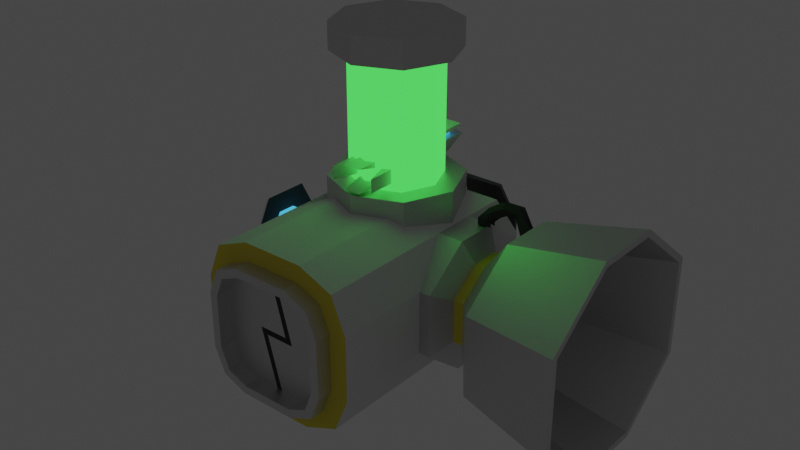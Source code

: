# Source: connector_t.blend  (saved by Blender 2.82.7; exported with 4.5.12 LTS)
import bpy
from mathutils import Matrix  # noqa: F401  (used for matrix-valued properties, if any)

bpy.ops.wm.read_factory_settings(use_empty=True)
scene = bpy.context.scene
scene.name = 'Scene'

# ---- collections
col_collection = bpy.data.collections.new('Collection'); scene.collection.children.link(col_collection)

# ---- materials (node trees are filled in below, after node groups)
mat_spacematerial = bpy.data.materials.new('SpaceMaterial')
mat_spacematerial.alpha_threshold = 0.0
mat_spacematerial.use_transparent_shadow = False
mat_spacematerial.line_color = (0.0, 0.0, 0.0, 1.0)
mat_glass = bpy.data.materials.new('Glass')
mat_glass.use_transparent_shadow = False
mat_aluminium = bpy.data.materials.new('Aluminium')
mat_aluminium.use_transparent_shadow = False
mat_heavymetal = bpy.data.materials.new('HeavyMetal')
mat_heavymetal.use_transparent_shadow = False
mat_spacewool = bpy.data.materials.new('SpaceWool')
mat_spacewool.use_transparent_shadow = False
mat_rubber = bpy.data.materials.new('Rubber')
mat_rubber.use_transparent_shadow = False
mat_electric = bpy.data.materials.new('Electric')
mat_electric.use_transparent_shadow = False
mat_reactor = bpy.data.materials.new('Reactor')
mat_reactor.use_transparent_shadow = False
mat_reactor.diffuse_color = (0.06123, 0.8, 0.04757, 1.0)

# ---- material node trees
mat_spacematerial.use_nodes = True; mat_spacematerial.node_tree.nodes.clear()
_N = mat_spacematerial.node_tree.nodes; _L = mat_spacematerial.node_tree.links
n0 = _N.new('ShaderNodeOutputMaterial'); n0.name = 'Material Output'; n0.location = (300, 300)
n1 = _N.new('ShaderNodeBsdfPrincipled'); n1.name = 'Principled BSDF'; n1.location = (10, 300)
n1.distribution = 'GGX'
n1.subsurface_method = 'BURLEY'
n1.inputs[2].default_value = 1.0
n1.inputs[3].default_value = 1.45
n1.inputs[13].default_value = 0.0
n1.inputs[27].default_value = (0.0, 0.0, 0.0, 1.0)
n1.inputs[28].default_value = 1.0
_L.new(n1.outputs[0], n0.inputs[0])
n0.is_active_output = True
mat_glass.use_nodes = True; mat_glass.node_tree.nodes.clear()
_N = mat_glass.node_tree.nodes; _L = mat_glass.node_tree.links
n0 = _N.new('ShaderNodeOutputMaterial'); n0.name = 'Material Output'; n0.location = (300, 300)
n1 = _N.new('ShaderNodeBsdfPrincipled'); n1.name = 'Principled BSDF'; n1.location = (10, 300)
n1.distribution = 'GGX'
n1.subsurface_method = 'BURLEY'
n1.inputs[0].default_value = (0.05021, 0.2747, 0.5173, 1.0)
n1.inputs[2].default_value = 0.0
n1.inputs[3].default_value = 1.45
n1.inputs[13].default_value = 1.0
n1.inputs[27].default_value = (0.01471, 0.3069, 0.4292, 1.0)
n1.inputs[28].default_value = 1.0
_L.new(n1.outputs[0], n0.inputs[0])
n0.is_active_output = True
mat_aluminium.use_nodes = True; mat_aluminium.node_tree.nodes.clear()
_N = mat_aluminium.node_tree.nodes; _L = mat_aluminium.node_tree.links
n0 = _N.new('ShaderNodeOutputMaterial'); n0.name = 'Material Output'; n0.location = (300, 300)
n1 = _N.new('ShaderNodeBsdfPrincipled'); n1.name = 'Principled BSDF'; n1.location = (10, 300)
n1.distribution = 'GGX'
n1.subsurface_method = 'BURLEY'
n1.inputs[0].default_value = (0.7653, 0.7653, 0.7653, 1.0)
n1.inputs[1].default_value = 1.0
n1.inputs[2].default_value = 0.5091
n1.inputs[3].default_value = 1.45
n1.inputs[13].default_value = 0.0
n1.inputs[27].default_value = (0.0, 0.0, 0.0, 1.0)
n1.inputs[28].default_value = 1.0
_L.new(n1.outputs[0], n0.inputs[0])
n0.is_active_output = True
mat_heavymetal.use_nodes = True; mat_heavymetal.node_tree.nodes.clear()
_N = mat_heavymetal.node_tree.nodes; _L = mat_heavymetal.node_tree.links
n0 = _N.new('ShaderNodeOutputMaterial'); n0.name = 'Material Output'; n0.location = (300, 300)
n1 = _N.new('ShaderNodeBsdfPrincipled'); n1.name = 'Principled BSDF'; n1.location = (10, 300)
n1.distribution = 'GGX'
n1.subsurface_method = 'BURLEY'
n1.inputs[0].default_value = (0.1756, 0.1756, 0.1756, 1.0)
n1.inputs[1].default_value = 1.0
n1.inputs[3].default_value = 1.45
n1.inputs[27].default_value = (0.0, 0.0, 0.0, 1.0)
n1.inputs[28].default_value = 1.0
_L.new(n1.outputs[0], n0.inputs[0])
n0.is_active_output = True
mat_spacewool.use_nodes = True; mat_spacewool.node_tree.nodes.clear()
_N = mat_spacewool.node_tree.nodes; _L = mat_spacewool.node_tree.links
n0 = _N.new('ShaderNodeOutputMaterial'); n0.name = 'Material Output'; n0.location = (300, 300)
n1 = _N.new('ShaderNodeBsdfPrincipled'); n1.name = 'Principled BSDF'; n1.location = (10, 300)
n1.distribution = 'GGX'
n1.subsurface_method = 'BURLEY'
n1.inputs[0].default_value = (0.8, 0.6869, 0.07792, 1.0)
n1.inputs[3].default_value = 1.45
n1.inputs[13].default_value = 0.0
n1.inputs[27].default_value = (0.0, 0.0, 0.0, 1.0)
n1.inputs[28].default_value = 1.0
_L.new(n1.outputs[0], n0.inputs[0])
n0.is_active_output = True
mat_rubber.use_nodes = True; mat_rubber.node_tree.nodes.clear()
_N = mat_rubber.node_tree.nodes; _L = mat_rubber.node_tree.links
n0 = _N.new('ShaderNodeOutputMaterial'); n0.name = 'Material Output'; n0.location = (300, 300)
n1 = _N.new('ShaderNodeBsdfPrincipled'); n1.name = 'Principled BSDF'; n1.location = (10, 300)
n1.distribution = 'GGX'
n1.subsurface_method = 'BURLEY'
n1.inputs[0].default_value = (0.05497, 0.05497, 0.05497, 1.0)
n1.inputs[2].default_value = 1.0
n1.inputs[3].default_value = 1.45
n1.inputs[13].default_value = 0.0
n1.inputs[27].default_value = (0.0, 0.0, 0.0, 1.0)
n1.inputs[28].default_value = 1.0
_L.new(n1.outputs[0], n0.inputs[0])
n0.is_active_output = True
mat_electric.use_nodes = True; mat_electric.node_tree.nodes.clear()
_N = mat_electric.node_tree.nodes; _L = mat_electric.node_tree.links
n0 = _N.new('ShaderNodeOutputMaterial'); n0.name = 'Material Output'; n0.location = (300, 300)
n1 = _N.new('ShaderNodeBsdfPrincipled'); n1.name = 'Principled BSDF'; n1.location = (10, 300)
n1.distribution = 'GGX'
n1.subsurface_method = 'BURLEY'
n1.inputs[0].default_value = (0.06568, 0.3245, 0.8, 1.0)
n1.inputs[3].default_value = 1.45
n1.inputs[27].default_value = (0.0775, 0.5696, 1.0, 1.0)
n1.inputs[28].default_value = 1.0
_L.new(n1.outputs[0], n0.inputs[0])
n0.is_active_output = True
mat_reactor.use_nodes = True; mat_reactor.node_tree.nodes.clear()
_N = mat_reactor.node_tree.nodes; _L = mat_reactor.node_tree.links
n0 = _N.new('ShaderNodeOutputMaterial'); n0.name = 'Material Output'; n0.location = (300, 300)
n1 = _N.new('ShaderNodeBsdfPrincipled'); n1.name = 'Principled BSDF'; n1.location = (10, 300)
n1.distribution = 'GGX'
n1.subsurface_method = 'BURLEY'
n1.inputs[0].default_value = (0.0775, 1.0, 0.1032, 1.0)
n1.inputs[3].default_value = 1.45
n1.inputs[27].default_value = (0.07741, 1.0, 0.1031, 1.0)
n1.inputs[28].default_value = 1.0
_L.new(n1.outputs[0], n0.inputs[0])
n0.is_active_output = True

# ---- world
world_world = bpy.data.worlds.new('World'); scene.world = world_world
world_world.use_nodes = True; world_world.node_tree.nodes.clear()
_N = world_world.node_tree.nodes; _L = world_world.node_tree.links
n0 = _N.new('ShaderNodeOutputWorld'); n0.name = 'World Output'; n0.location = (300, 300)
n1 = _N.new('ShaderNodeBackground'); n1.name = 'Background'; n1.location = (10, 300)
n1.inputs[0].default_value = (0.05088, 0.05088, 0.05088, 1.0)
_L.new(n1.outputs[0], n0.inputs[0])
n0.is_active_output = True
world_world.color = (0.05088, 0.05088, 0.05088)
world_world.use_sun_shadow = False
world_world.sun_shadow_jitter_overblur = 0.0

# ---- meshes
me_cube_003 = bpy.data.meshes.new('Cube.003')
me_cube_003.from_pydata([(-0.4108, -0.4108, -0.4108), (-0.5, -0.06476, 0.1954), (-0.5, -0.1956, 0.06447), (-0.5, -0.3265, 0.1954), (-0.5, -0.1573, 0.157), (-0.5, -0.1956, -0.06447), (-0.5, -0.06476, -0.1954), (-0.5, -0.3265, -0.1954), (-0.5, -0.1573, -0.157), (-0.535, -0.04954, -0.1188), (-0.535, -0.1191, -0.04925), (-0.535, -0.09874, -0.09845), (-0.535, -0.1191, 0.04925), (-0.535, -0.04954, 0.1188), (-0.535, -0.09874, 0.09845), (-0.1954, -0.1954, 0.5), (-0.1954, -0.1954, -0.5), (-0.5, -0.5, -0.1954), (-0.5, -0.5, 0.1954), (-0.4108, -0.4108, 0.4108), (-0.4108, 0.4103, -0.4108), (-0.5, 0.06427, 0.1954), (-0.5, 0.1952, 0.06447), (-0.5, 0.326, 0.1954), (-0.5, 0.1568, 0.157), (-0.5, 0.1952, -0.06447), (-0.5, 0.06427, -0.1954), (-0.5, 0.326, -0.1954), (-0.5, 0.1568, -0.157), (-0.535, 0.04905, -0.1188), (-0.535, 0.1186, -0.04925), (-0.535, 0.09824, -0.09845), (-0.535, 0.1186, 0.04925), (-0.535, 0.04905, 0.1188), (-0.535, 0.09824, 0.09845), (0.0, -0.0004926, 0.5), (-0.1954, 0.1949, 0.5), (-0.1954, 0.1949, -0.5), (0.0, -0.0004926, -0.5), (-0.5, -0.0004926, 0.1954), (-0.5, -0.0004926, -0.1954), (-0.1954, -0.0004926, 0.5), (-0.1954, -0.0004926, -0.5), (-0.4108, -0.0004926, 0.4108), (-0.4108, -0.0004926, -0.4108), (-0.5, 0.4995, -0.1954), (-0.5, 0.4995, 0.1954), (-0.4108, 0.4103, 0.4108), (-0.5, -0.1727, -0.05991), (-0.5, -0.1398, -0.1395), (-0.5, -0.0602, -0.1724), (-0.5, -0.1398, 0.1395), (-0.5, -0.1727, 0.05991), (-0.5, -0.0602, 0.1724), (-0.5, 0.1722, -0.05991), (-0.5, 0.1393, -0.1395), (-0.5, 0.05971, -0.1724), (-0.5, 0.1393, 0.1395), (-0.5, 0.1722, 0.05991), (-0.5, 0.05971, 0.1724), (-0.5087, -0.1956, -0.06447), (-0.512, -0.1773, -0.06083), (-0.512, -0.1433, -0.143), (-0.5087, -0.1573, -0.157), (-0.512, -0.06112, -0.177), (-0.5087, -0.06476, -0.1954), (-0.5087, -0.1573, 0.157), (-0.512, -0.1433, 0.143), (-0.512, -0.1773, 0.06083), (-0.5087, -0.1956, 0.06447), (-0.5087, -0.06476, 0.1954), (-0.512, -0.06112, 0.177), (-0.512, 0.0, -0.177), (-0.5087, -0.0004211, -0.1954), (-0.512, 0.1768, -0.06083), (-0.5087, 0.1952, -0.06447), (-0.5087, 0.1568, -0.157), (-0.512, 0.1428, -0.143), (-0.5087, 0.06427, -0.1954), (-0.512, 0.06063, -0.177), (-0.512, 0.1428, 0.143), (-0.5087, 0.1568, 0.157), (-0.5087, 0.1952, 0.06447), (-0.512, 0.1768, 0.06083), (-0.512, 0.06063, 0.177), (-0.5087, 0.06427, 0.1954), (-0.512, -0.0004926, 0.177), (-0.5087, -0.0004926, 0.1954), (-0.535, -0.1089, -0.07385), (-0.535, -0.07414, -0.1086), (-0.535, -0.1089, 0.07385), (-0.535, -0.07414, 0.1086), (-0.535, -0.1191, 0.0), (-0.535, 0.1084, -0.07385), (-0.535, 0.07365, -0.1086), (-0.535, 0.1084, 0.07385), (-0.535, 0.07365, 0.1086), (-0.535, 0.1186, 0.0), (-0.535, -0.0002463, 0.1188), (-0.535, -0.0002463, -0.1188), (-0.5542, -0.0002463, -5.96e-08)], [], [(8, 63, 65, 6), (86, 84, 59, 53, 71), (15, 41, 43, 19), (1, 4, 2, 3), (73, 78, 26, 40), (6, 7, 5, 8), (52, 48, 61, 68), (49, 50, 64, 62), (66, 4, 1, 70), (53, 51, 67, 71), (42, 38, 16), (44, 42, 16, 0), (5, 2, 69, 60), (73, 40, 6, 65), (69, 2, 4, 66), (1, 39, 87, 70), (3, 2, 5, 7, 17, 18), (48, 49, 62, 61), (51, 52, 68, 67), (35, 41, 15), (56, 79, 72, 64, 50), (58, 83, 74, 54), (36, 47, 43, 41), (23, 22, 24, 21), (26, 28, 25, 27), (54, 74, 77, 55), (55, 77, 79, 56), (81, 85, 21, 24), (59, 84, 80, 57), (42, 37, 38), (40, 44, 0, 17, 7, 6), (40, 26, 27, 45, 20, 44), (44, 20, 37, 42), (25, 75, 82, 22), (57, 80, 83, 58), (82, 81, 24, 22), (21, 85, 87, 39), (23, 46, 45, 27, 25, 22), (28, 26, 78, 76), (35, 36, 41), (25, 28, 76, 75), (10, 88, 11, 49, 48), (11, 89, 9, 50, 49), (14, 90, 12, 52, 51), (13, 91, 14, 51, 53), (12, 92, 10, 48, 52), (31, 93, 30, 54, 55), (29, 94, 31, 55, 56), (32, 95, 34, 57, 58), (34, 96, 33, 59, 57), (30, 97, 32, 58, 54), (33, 98, 13, 53, 59), (9, 99, 29, 56, 50), (61, 62, 63, 60), (62, 64, 65, 63), (67, 68, 69, 66), (71, 67, 66, 70), (68, 61, 60, 69), (64, 72, 73, 65), (75, 76, 77, 74), (76, 78, 79, 77), (81, 82, 83, 80), (85, 81, 80, 84), (87, 85, 84, 86), (82, 75, 74, 83), (86, 71, 70, 87), (78, 73, 72, 79), (5, 60, 63, 8), (29, 99, 100), (99, 9, 100), (9, 89, 100), (89, 11, 100), (11, 88, 100), (88, 10, 100), (10, 92, 100), (92, 12, 100), (12, 90, 100), (90, 14, 100), (14, 91, 100), (91, 13, 100), (13, 98, 100), (98, 33, 100), (33, 96, 100), (96, 34, 100), (34, 95, 100), (95, 32, 100), (32, 97, 100), (97, 30, 100), (30, 93, 100), (93, 31, 100), (31, 94, 100), (94, 29, 100), (39, 1, 3, 18, 19, 43), (46, 23, 21, 39, 43, 47)])
me_cube_003.polygons.foreach_set('material_index', [2, 2, 0, 0, 2, 0, 2, 2, 2, 2, 0, 0, 2, 2, 2, 2, 0, 2, 2, 0, 2, 2, 0, 0, 0, 2, 2, 2, 2, 0, 0, 0, 0, 2, 2, 2, 2, 0, 2, 0, 2, 1, 1, 1, 1, 1, 1, 1, 1, 1, 1, 1, 1, 2, 2, 2, 2, 2, 2, 2, 2, 2, 2, 2, 2, 2, 2, 2, 1, 1, 1, 1, 1, 1, 1, 1, 1, 1, 1, 1, 1, 1, 1, 1, 1, 1, 1, 1, 1, 1, 1, 1, 0, 0])
_uv = me_cube_003.uv_layers.new(name='UVMap')
_uv.uv.foreach_set('vector', [0.4512, 0.0, 0.4516, 0.001184, 0.4512, 0.08362, 0.4512, 0.08362, 0.5448, 0.08845, 0.5448, 0.08469, 0.5438, 0.08496, 0.5438, 0.08496, 0.5448, 0.08469, 0.7988, 0.6875, 0.7988, 0.625, 0.875, 0.625, 0.875, 0.75, 0.5488, 0.08362, 0.5488, 0.02449, 0.5488, 0.0, 0.5488, 0.0, 0.4512, 0.125, 0.4512, 0.08362, 0.4512, 0.08362, 0.4512, 0.125, 0.4512, 0.08362, 0.4512, 0.0, 0.4839, 0.0, 0.4607, 0.0, 0.5156, 0.01291, 0.4844, 0.01291, 0.4843, 0.0103, 0.5157, 0.0103, 0.4606, 0.02409, 0.4562, 0.08496, 0.4552, 0.08469, 0.4593, 0.02088, 0.5484, 0.001184, 0.5488, 0.0, 0.5488, 0.08362, 0.5488, 0.08362, 0.5438, 0.08496, 0.5394, 0.02409, 0.5407, 0.02088, 0.5448, 0.08469, 0.2012, 0.625, 0.25, 0.625, 0.2012, 0.6875, 0.125, 0.625, 0.2012, 0.625, 0.2012, 0.6875, 0.125, 0.75, 0.4839, 0.0, 0.5161, 0.0, 0.5161, 0.0, 0.4839, 0.0, 0.4512, 0.125, 0.4512, 0.125, 0.4512, 0.08362, 0.4512, 0.08362, 0.5161, 0.0, 0.5161, 0.0, 0.5488, 0.0, 0.5484, 0.001184, 0.5488, 0.08362, 0.5488, 0.125, 0.5488, 0.125, 0.5488, 0.08362, 0.5488, 0.0, 0.5161, 0.0, 0.4839, 0.0, 0.4512, 0.0, 0.4512, 0.0, 0.5488, 0.0, 0.4844, 0.01291, 0.4606, 0.02409, 0.4593, 0.02088, 0.4843, 0.0103, 0.5394, 0.02409, 0.5156, 0.01291, 0.5157, 0.0103, 0.5407, 0.02088, 0.75, 0.625, 0.7988, 0.625, 0.7988, 0.6875, 0.4562, 0.08496, 0.4552, 0.08469, 0.4552, 0.08845, 0.4552, 0.08469, 0.4562, 0.08496, 0.5156, 0.01291, 0.5157, 0.0103, 0.4843, 0.0103, 0.4844, 0.01291, 0.7988, 0.6875, 0.875, 0.75, 0.875, 0.625, 0.7988, 0.625, 0.5488, 0.0, 0.5488, 0.0, 0.5488, 0.02449, 0.5488, 0.08362, 0.4512, 0.0, 0.4607, 0.0, 0.4839, 0.0, 0.4512, 0.0, 0.4844, 0.01291, 0.4843, 0.0103, 0.4593, 0.02088, 0.4606, 0.02409, 0.4606, 0.02409, 0.4593, 0.02088, 0.4552, 0.08469, 0.4562, 0.08496, 0.5484, 0.001184, 0.5488, 0.08362, 0.5488, 0.08362, 0.5488, 0.0, 0.5438, 0.08496, 0.5448, 0.08469, 0.5407, 0.02088, 0.5394, 0.02409, 0.2012, 0.625, 0.2012, 0.6875, 0.25, 0.625, 0.4512, 0.125, 0.375, 0.125, 0.375, 0.0, 0.4512, 0.0, 0.4512, 0.0, 0.4512, 0.08362, 0.4512, 0.125, 0.4512, 0.0, 0.4512, 0.0, 0.4512, 0.0, 0.375, 0.0, 0.375, 0.125, 0.125, 0.625, 0.125, 0.75, 0.2012, 0.6875, 0.2012, 0.625, 0.4839, 0.0, 0.4839, 0.0, 0.5161, 0.0, 0.5161, 0.0, 0.5394, 0.02409, 0.5407, 0.02088, 0.5157, 0.0103, 0.5156, 0.01291, 0.5161, 0.0, 0.5484, 0.001184, 0.5488, 0.0, 0.5161, 0.0, 0.5488, 0.08362, 0.5488, 0.08362, 0.5488, 0.125, 0.5488, 0.125, 0.5488, 0.0, 0.5488, 0.0, 0.4512, 0.0, 0.4512, 0.0, 0.4839, 0.0, 0.5161, 0.0, 0.4512, 0.0, 0.4512, 0.08362, 0.4512, 0.08362, 0.4516, 0.001184, 0.75, 0.625, 0.7988, 0.6875, 0.7988, 0.625, 0.4839, 0.0, 0.4512, 0.0, 0.4516, 0.001184, 0.4839, 0.0, 0.4868, 0.02683, 0.4801, 0.03238, 0.4734, 0.03793, 0.4606, 0.02409, 0.4844, 0.01291, 0.4734, 0.03793, 0.4712, 0.04844, 0.4691, 0.05895, 0.4562, 0.08496, 0.4606, 0.02409, 0.5266, 0.03793, 0.5199, 0.03238, 0.5132, 0.02683, 0.5156, 0.01291, 0.5394, 0.02409, 0.5309, 0.05895, 0.5288, 0.04844, 0.5266, 0.03793, 0.5394, 0.02409, 0.5438, 0.08496, 0.5132, 0.02683, 0.5, 0.02683, 0.4868, 0.02683, 0.4844, 0.01291, 0.5156, 0.01291, 0.4734, 0.03793, 0.4801, 0.03238, 0.4868, 0.02683, 0.4844, 0.01291, 0.4606, 0.02409, 0.4691, 0.05895, 0.4712, 0.04844, 0.4734, 0.03793, 0.4606, 0.02409, 0.4562, 0.08496, 0.5132, 0.02683, 0.5199, 0.03238, 0.5266, 0.03793, 0.5394, 0.02409, 0.5156, 0.01291, 0.5266, 0.03793, 0.5288, 0.04844, 0.5309, 0.05895, 0.5438, 0.08496, 0.5394, 0.02409, 0.4868, 0.02683, 0.5, 0.02683, 0.5132, 0.02683, 0.5156, 0.01291, 0.4844, 0.01291, 0.5309, 0.05895, 0.5309, 0.05895, 0.5309, 0.05895, 0.5438, 0.08496, 0.5438, 0.08496, 0.4691, 0.05895, 0.4691, 0.05895, 0.4691, 0.05895, 0.4562, 0.08496, 0.4562, 0.08496, 0.4843, 0.0103, 0.4593, 0.02088, 0.4516, 0.001184, 0.4839, 0.0, 0.4593, 0.02088, 0.4552, 0.08469, 0.4512, 0.08362, 0.4516, 0.001184, 0.5407, 0.02088, 0.5157, 0.0103, 0.5161, 0.0, 0.5484, 0.001184, 0.5448, 0.08469, 0.5407, 0.02088, 0.5484, 0.001184, 0.5488, 0.08362, 0.5157, 0.0103, 0.4843, 0.0103, 0.4839, 0.0, 0.5161, 0.0, 0.4552, 0.08469, 0.4552, 0.08845, 0.4512, 0.125, 0.4512, 0.08362, 0.4839, 0.0, 0.4516, 0.001184, 0.4593, 0.02088, 0.4843, 0.0103, 0.4516, 0.001184, 0.4512, 0.08362, 0.4552, 0.08469, 0.4593, 0.02088, 0.5484, 0.001184, 0.5161, 0.0, 0.5157, 0.0103, 0.5407, 0.02088, 0.5488, 0.08362, 0.5484, 0.001184, 0.5407, 0.02088, 0.5448, 0.08469, 0.5488, 0.125, 0.5488, 0.08362, 0.5448, 0.08469, 0.5448, 0.08845, 0.5161, 0.0, 0.4839, 0.0, 0.4843, 0.0103, 0.5157, 0.0103, 0.5448, 0.08845, 0.5448, 0.08469, 0.5488, 0.08362, 0.5488, 0.125, 0.4512, 0.08362, 0.4512, 0.125, 0.4552, 0.08845, 0.4552, 0.08469, 0.4839, 0.0, 0.4839, 0.0, 0.4516, 0.001184, 0.4512, 0.0, 0.4691, 0.05895, 0.4691, 0.05895, 0.5, 0.04176, 0.4691, 0.05895, 0.4691, 0.05895, 0.5, 0.04176, 0.4691, 0.05895, 0.4712, 0.04844, 0.5, 0.04176, 0.4712, 0.04844, 0.4734, 0.03793, 0.5, 0.04176, 0.4734, 0.03793, 0.4801, 0.03238, 0.5, 0.04176, 0.4801, 0.03238, 0.4868, 0.02683, 0.5, 0.04176, 0.4868, 0.02683, 0.5, 0.02683, 0.5, 0.04176, 0.5, 0.02683, 0.5132, 0.02683, 0.5, 0.04176, 0.5132, 0.02683, 0.5199, 0.03238, 0.5, 0.04176, 0.5199, 0.03238, 0.5266, 0.03793, 0.5, 0.04176, 0.5266, 0.03793, 0.5288, 0.04844, 0.5, 0.04176, 0.5288, 0.04844, 0.5309, 0.05895, 0.5, 0.04176, 0.5309, 0.05895, 0.5309, 0.05895, 0.5, 0.04176, 0.5309, 0.05895, 0.5309, 0.05895, 0.5, 0.04176, 0.5309, 0.05895, 0.5288, 0.04844, 0.5, 0.04176, 0.5288, 0.04844, 0.5266, 0.03793, 0.5, 0.04176, 0.5266, 0.03793, 0.5199, 0.03238, 0.5, 0.04176, 0.5199, 0.03238, 0.5132, 0.02683, 0.5, 0.04176, 0.5132, 0.02683, 0.5, 0.02683, 0.5, 0.04176, 0.5, 0.02683, 0.4868, 0.02683, 0.5, 0.04176, 0.4868, 0.02683, 0.4801, 0.03238, 0.5, 0.04176, 0.4801, 0.03238, 0.4734, 0.03793, 0.5, 0.04176, 0.4734, 0.03793, 0.4712, 0.04844, 0.5, 0.04176, 0.4712, 0.04844, 0.4691, 0.05895, 0.5, 0.04176, 0.5488, 0.125, 0.5488, 0.08362, 0.5488, 0.0, 0.5488, 0.0, 0.625, 0.0, 0.625, 0.125, 0.5488, 0.0, 0.5488, 0.0, 0.5488, 0.08362, 0.5488, 0.125, 0.625, 0.125, 0.625, 0.0])
me_cube_003.materials.append(mat_spacematerial)
me_cube_003.materials.append(mat_glass)
me_cube_003.materials.append(mat_aluminium)
me_cube_003.use_remesh_preserve_volume = False
me_cube_003.use_remesh_preserve_attributes = False
me_cube_003.use_mirror_vertex_groups = False
me_cube_003.update()
me_cube_004 = bpy.data.meshes.new('Cube.004')
me_cube_004.from_pydata([(-0.4108, 0.4108, -0.4108), (-0.1954, 0.1954, 0.5), (-0.1954, 0.1954, -0.5), (-0.5, 0.5, -0.1954), (-0.5, 0.5, 0.1954), (-0.4108, 0.4108, 0.4108), (0.4103, 0.4108, -0.4108), (-0.0002463, -0.0004926, -0.5), (-0.0002463, -0.0004926, 0.5), (0.1949, 0.1954, 0.5), (0.1949, 0.1954, -0.5), (0.4995, 0.5, -0.1954), (0.4995, 0.5, 0.1954), (0.4103, 0.4108, 0.4108)], [], [(6, 0, 3, 11), (9, 13, 5, 1), (12, 11, 3, 4), (10, 7, 2), (12, 4, 5, 13), (6, 10, 2, 0), (8, 9, 1)])
_uv = me_cube_004.uv_layers.new(name='UVMap')
_uv.uv.foreach_set('vector', [0.375, 0.0, 0.375, 0.0, 0.4512, 0.0, 0.4512, 0.0, 0.7988, 0.6875, 0.875, 0.75, 0.875, 0.75, 0.7988, 0.6875, 0.5488, 0.0, 0.4512, 0.0, 0.4512, 0.0, 0.5488, 0.0, 0.2012, 0.6875, 0.2012, 0.6875, 0.2012, 0.6875, 0.5488, 0.0, 0.5488, 0.0, 0.625, 0.0, 0.625, 0.0, 0.125, 0.75, 0.2012, 0.6875, 0.2012, 0.6875, 0.125, 0.75, 0.7988, 0.6875, 0.7988, 0.6875, 0.7988, 0.6875])
me_cube_004.materials.append(mat_spacematerial)
me_cube_004.use_remesh_preserve_volume = False
me_cube_004.use_remesh_preserve_attributes = False
me_cube_004.use_mirror_vertex_groups = False
me_cube_004.update()
me_cube_005 = bpy.data.meshes.new('Cube.005')
me_cube_005.from_pydata([(0.3381, 0.5588, -0.4354), (0.3381, 0.5588, 0.4354), (0.1597, 0.3846, 0.5303), (-0.3386, 0.5588, -0.4354), (-0.3386, 0.5588, 0.4354), (-0.1602, 0.3846, 0.5303), (-0.4197, 0.6207, 0.2053), (0.4192, 0.6207, 0.2053), (-0.4197, 0.6207, -0.2053), (0.4192, 0.6207, -0.2053), (-0.1602, 0.3846, -0.5303), (0.1597, 0.3846, -0.5303), (0.1597, 0.3695, -0.5162), (-0.1602, 0.3695, -0.5162), (-0.1602, 0.3695, 0.5162), (-0.3386, 0.5438, 0.4238), (-0.3386, 0.5438, -0.4238), (-0.2821, 0.6057, -0.04849), (-0.2821, 0.6057, 0.04849), (0.1597, 0.3695, 0.5162), (0.3381, 0.5438, 0.4238), (0.3381, 0.5438, -0.4238), (0.2816, 0.6057, -0.04849), (0.2816, 0.6057, 0.04849), (0.07781, 0.3695, -0.5162), (0.07781, 0.6057, -0.1998), (0.07781, 0.6057, 0.1998), (0.07781, 0.5438, 0.4238), (0.07781, 0.3695, 0.5162), (-0.06221, 0.5438, -0.4238), (-0.06221, 0.5588, -0.4354), (0.07781, 0.3846, 0.5303), (0.07781, 0.5588, 0.4354), (0.07781, 0.6207, 0.2053), (0.07781, 0.6207, -0.2053), (0.07781, 0.3846, -0.5303), (0.07781, 0.5588, -0.4354), (-0.06221, 0.6207, -0.2053), (-0.06221, 0.5588, 0.4354), (-0.06221, 0.3846, 0.5303), (-0.06221, 0.6207, 0.2053), (-0.06221, 0.3846, -0.5303), (-0.06221, 0.3695, -0.5162), (-0.06221, 0.3695, 0.5162), (0.07781, 0.5438, -0.4238), (-0.06221, 0.5438, 0.4238), (-0.06221, 0.6057, 0.1998), (-0.06221, 0.6057, -0.1998), (-0.4197, 0.6057, -0.1998), (-0.1998, 0.6057, -0.04849), (-0.4197, 0.6057, 0.1998), (-0.1998, 0.6057, 0.04849), (0.4192, 0.6057, 0.1998), (0.4192, 0.6057, -0.1998), (-0.1998, 0.4538, 0.04849), (0.2154, 0.6057, -0.04849), (0.2154, 0.6057, 0.04849), (-0.1998, 0.4538, -0.04849), (0.2154, 0.4538, 0.04849), (0.2154, 0.4538, -0.04849), (-0.2821, 0.4538, -0.04849), (-0.2821, 0.4538, 0.04849), (0.2816, 0.4538, 0.04849), (0.2816, 0.4538, -0.04849)], [], [(29, 47, 48, 16), (43, 14, 15, 45), (18, 17, 60, 61), (46, 45, 15, 50), (29, 16, 13, 42), (52, 53, 9, 7), (13, 16, 3, 10), (28, 19, 2, 31), (50, 15, 4, 6), (42, 13, 10, 41), (53, 21, 0, 9), (15, 14, 5, 4), (30, 41, 10, 3), (40, 6, 4, 38), (40, 37, 8, 6), (39, 38, 4, 5), (30, 3, 8, 37), (19, 20, 1, 2), (16, 48, 8, 3), (20, 52, 7, 1), (21, 12, 11, 0), (48, 50, 6, 8), (0, 36, 34, 9), (2, 1, 32, 31), (7, 9, 34, 33), (7, 33, 32, 1), (0, 11, 35, 36), (12, 24, 35, 11), (14, 43, 39, 5), (21, 44, 24, 12), (52, 20, 27, 26), (55, 22, 63, 59), (19, 28, 27, 20), (21, 53, 25, 44), (49, 17, 48, 47), (18, 51, 46, 50), (17, 18, 50, 48), (23, 22, 53, 52), (22, 55, 25, 53), (56, 23, 52, 26), (51, 49, 47, 46), (55, 56, 26, 25), (17, 49, 57, 60), (49, 51, 54, 57), (23, 56, 58, 62), (22, 23, 62, 63), (51, 18, 61, 54), (56, 55, 59, 58), (31, 32, 33, 34, 36, 35, 24, 44, 25, 26, 27, 28), (30, 37, 40, 38, 39, 43, 45, 46, 47, 29, 42, 41)])
me_cube_005.polygons.foreach_set('material_index', [1, 1, 1, 1, 1, 1, 1, 1, 1, 1, 1, 1, 1, 1, 1, 1, 1, 1, 1, 1, 1, 1, 1, 1, 1, 1, 1, 1, 1, 1, 1, 1, 1, 1, 1, 1, 1, 1, 1, 1, 1, 1, 1, 1, 1, 1, 1, 1, 1, 1])
_uv = me_cube_005.uv_layers.new(name='UVMap')
_uv.uv.foreach_set('vector', [0.3868, 0.0, 0.4546, 0.0, 0.4546, 0.0, 0.3868, 0.0, 0.8251, 0.709, 0.8251, 0.709, 0.8882, 0.7608, 0.8882, 0.7608, 0.5101, 0.0, 0.4884, 0.0, 0.4884, 0.0, 0.5101, 0.0, 0.544, 0.0, 0.6132, 0.0, 0.6132, 0.0, 0.544, 0.0, 0.1118, 0.7608, 0.1118, 0.7608, 0.1749, 0.709, 0.1749, 0.709, 0.544, 0.0, 0.4546, 0.0, 0.4546, 0.0, 0.544, 0.0, 0.1749, 0.709, 0.1118, 0.7608, 0.1118, 0.7608, 0.1749, 0.709, 0.8251, 0.709, 0.8251, 0.709, 0.8251, 0.709, 0.8251, 0.709, 0.544, 0.0, 0.6132, 0.0, 0.6132, 0.0, 0.544, 0.0, 0.1749, 0.709, 0.1749, 0.709, 0.1749, 0.709, 0.1749, 0.709, 0.4546, 0.0, 0.3868, 0.0, 0.3868, 0.0, 0.4546, 0.0, 0.8882, 0.7608, 0.8251, 0.709, 0.8251, 0.709, 0.8882, 0.7608, 0.1118, 0.7608, 0.1749, 0.709, 0.1749, 0.709, 0.1118, 0.7608, 0.544, 0.0, 0.544, 0.0, 0.6132, 0.0, 0.6132, 0.0, 0.544, 0.0, 0.4546, 0.0, 0.4546, 0.0, 0.544, 0.0, 0.8251, 0.709, 0.8882, 0.7608, 0.8882, 0.7608, 0.8251, 0.709, 0.3868, 0.0, 0.3868, 0.0, 0.4546, 0.0, 0.4546, 0.0, 0.8251, 0.709, 0.8882, 0.7608, 0.8882, 0.7608, 0.8251, 0.709, 0.3868, 0.0, 0.4546, 0.0, 0.4546, 0.0, 0.3868, 0.0, 0.6132, 0.0, 0.544, 0.0, 0.544, 0.0, 0.6132, 0.0, 0.1118, 0.7608, 0.1749, 0.709, 0.1749, 0.709, 0.1118, 0.7608, 0.4546, 0.0, 0.544, 0.0, 0.544, 0.0, 0.4546, 0.0, 0.3868, 0.0, 0.3868, 0.0, 0.4546, 0.0, 0.4546, 0.0, 0.8251, 0.709, 0.8882, 0.7608, 0.8882, 0.7608, 0.8251, 0.709, 0.544, 0.0, 0.4546, 0.0, 0.4546, 0.0, 0.544, 0.0, 0.544, 0.0, 0.544, 0.0, 0.6132, 0.0, 0.6132, 0.0, 0.1118, 0.7608, 0.1749, 0.709, 0.1749, 0.709, 0.1118, 0.7608, 0.1749, 0.709, 0.1749, 0.709, 0.1749, 0.709, 0.1749, 0.709, 0.8251, 0.709, 0.8251, 0.709, 0.8251, 0.709, 0.8251, 0.709, 0.1118, 0.7608, 0.1118, 0.7608, 0.1749, 0.709, 0.1749, 0.709, 0.544, 0.0, 0.6132, 0.0, 0.6132, 0.0, 0.544, 0.0, 0.4884, 0.0, 0.4884, 0.0, 0.4884, 0.0, 0.4884, 0.0, 0.8251, 0.709, 0.8251, 0.709, 0.8882, 0.7608, 0.8882, 0.7608, 0.3868, 0.0, 0.4546, 0.0, 0.4546, 0.0, 0.3868, 0.0, 0.4884, 0.0, 0.4884, 0.0, 0.4546, 0.0, 0.4546, 0.0, 0.5101, 0.0, 0.5101, 0.0, 0.544, 0.0, 0.544, 0.0, 0.4884, 0.0, 0.5101, 0.0, 0.544, 0.0, 0.4546, 0.0, 0.5101, 0.0, 0.4884, 0.0, 0.4546, 0.0, 0.544, 0.0, 0.4884, 0.0, 0.4884, 0.0, 0.4546, 0.0, 0.4546, 0.0, 0.5101, 0.0, 0.5101, 0.0, 0.544, 0.0, 0.544, 0.0, 0.5101, 0.0, 0.4884, 0.0, 0.4546, 0.0, 0.544, 0.0, 0.4884, 0.0, 0.5101, 0.0, 0.544, 0.0, 0.4546, 0.0, 0.4884, 0.0, 0.4884, 0.0, 0.4884, 0.0, 0.4884, 0.0, 0.4884, 0.0, 0.5101, 0.0, 0.5101, 0.0, 0.4884, 0.0, 0.5101, 0.0, 0.5101, 0.0, 0.5101, 0.0, 0.5101, 0.0, 0.4884, 0.0, 0.5101, 0.0, 0.5101, 0.0, 0.4884, 0.0, 0.5101, 0.0, 0.5101, 0.0, 0.5101, 0.0, 0.5101, 0.0, 0.5101, 0.0, 0.4884, 0.0, 0.4884, 0.0, 0.5101, 0.0, 0.8251, 0.709, 0.8882, 0.7608, 0.544, 0.0, 0.4546, 0.0, 0.3868, 0.0, 0.1749, 0.709, 0.1749, 0.709, 0.1118, 0.7608, 0.4546, 0.0, 0.544, 0.0, 0.6132, 0.0, 0.8251, 0.709, 0.1118, 0.7608, 0.4546, 0.0, 0.544, 0.0, 0.8882, 0.7608, 0.8251, 0.709, 0.8251, 0.709, 0.6132, 0.0, 0.544, 0.0, 0.4546, 0.0, 0.1118, 0.7608, 0.1749, 0.709, 0.1749, 0.709])
me_cube_005.materials.append(mat_spacematerial)
me_cube_005.materials.append(mat_heavymetal)
me_cube_005.use_remesh_preserve_volume = False
me_cube_005.use_remesh_preserve_attributes = False
me_cube_005.use_mirror_vertex_groups = False
me_cube_005.update()
me_cube_002 = bpy.data.meshes.new('Cube.002')
me_cube_002.from_pydata([(-0.4108, -0.4108, 0.4108), (-0.5, -0.5, 0.1954), (-0.1954, -0.1954, -0.5), (-0.4108, -0.4108, -0.4108), (0.0, 0.0, -0.5), (-0.1954, -0.1954, 0.5), (0.4108, -0.4108, 0.4108), (0.1954, -0.1954, 0.5), (0.1954, -0.1954, -0.5), (0.4108, -0.4108, -0.4108), (0.5, -0.5, -0.1954), (0.0, 0.0, 0.5), (-0.1954, -0.5, -0.5), (0.4108, -0.5, -0.4108), (-0.4108, -0.5, 0.4108), (-0.5, -0.5, -0.1954), (0.5, -0.5, 0.1954), (0.1954, -0.5, -0.5), (0.4108, -0.5, 0.4108), (-0.1954, -0.5, 0.5), (-0.3921, -1.0, -0.1739), (-0.1739, -1.0, -0.3921), (-0.3282, -1.0, -0.3282), (-0.1739, -1.0, 0.3921), (-0.3921, -1.0, 0.1739), (-0.3282, -1.0, 0.3282), (0.3921, -1.0, 0.1739), (0.1739, -1.0, 0.3921), (0.3282, -1.0, 0.3282), (0.1739, -1.0, -0.3921), (0.3921, -1.0, -0.1739), (0.3282, -1.0, -0.3282), (-0.5, -1.0, 0.1954), (-0.4108, -1.0, 0.4108), (-0.1954, -1.0, 0.5), (0.4108, -1.0, 0.4108), (0.5, -1.0, 0.1954), (0.1954, -1.0, 0.5), (0.4108, -1.0, -0.4108), (0.1954, -1.0, -0.5), (0.5, -1.0, -0.1954), (-0.1954, -1.0, -0.5), (-0.4108, -1.0, -0.4108), (-0.5, -1.0, -0.1954), (-0.341, -1.1, 0.1637), (-0.2891, -1.1, 0.2891), (-0.1637, -1.1, 0.341), (0.2891, -1.1, 0.2891), (0.341, -1.1, 0.1637), (0.1637, -1.1, 0.341), (0.2891, -1.1, -0.2891), (0.1637, -1.1, -0.341), (0.341, -1.1, -0.1637), (-0.1637, -1.1, -0.341), (-0.2891, -1.1, -0.2891), (-0.341, -1.1, -0.1637), (-0.4108, -0.5, -0.4108), (0.1954, -0.5, 0.5), (-0.3921, -1.1, 0.1739), (-0.3282, -1.1, 0.3282), (-0.1739, -1.1, 0.3921), (0.3282, -1.1, 0.3282), (0.3921, -1.1, 0.1739), (0.1739, -1.1, 0.3921), (0.3282, -1.1, -0.3282), (0.1739, -1.1, -0.3921), (0.3921, -1.1, -0.1739), (-0.1739, -1.1, -0.3921), (-0.3282, -1.1, -0.3282), (-0.3921, -1.1, -0.1739), (-0.341, -1.0, 0.1637), (-0.2891, -1.0, 0.2891), (-0.1637, -1.0, 0.341), (0.2891, -1.0, 0.2891), (0.341, -1.0, 0.1637), (0.1637, -1.0, 0.341), (0.2891, -1.0, -0.2891), (0.1637, -1.0, -0.341), (0.341, -1.0, -0.1637), (-0.1637, -1.0, -0.341), (-0.2891, -1.0, -0.2891), (-0.341, -1.0, -0.1637), (-0.01733, -1.0, 0.341), (0.01733, -1.0, 0.341), (0.01733, -1.0, -0.341), (-0.01733, -1.0, -0.341), (0.1137, -1.0, -0.01733), (-0.06791, -1.0, -0.01733), (0.06791, -1.0, 0.01733), (-0.1137, -1.0, 0.01733)], [], [(3, 2, 12, 56), (5, 0, 14, 19), (2, 4, 8, 17, 12), (0, 1, 14), (3, 56, 15), (11, 5, 19, 57, 7), (10, 13, 9), (13, 17, 8, 9), (18, 16, 6), (57, 18, 6, 7), (28, 27, 63, 61), (10, 16, 36, 40), (1, 15, 43, 32), (36, 16, 18, 35), (35, 18, 57, 37), (39, 17, 13, 38), (38, 13, 10, 40), (24, 25, 33, 32), (25, 23, 34, 33), (28, 26, 36, 35), (27, 28, 35, 37), (31, 29, 39, 38), (30, 31, 38, 40), (21, 22, 42, 41), (22, 20, 43, 42), (26, 30, 40, 36), (23, 27, 37, 34), (29, 21, 41, 39), (20, 24, 32, 43), (51, 50, 76, 77), (24, 20, 69, 58), (25, 24, 58, 59), (27, 23, 60, 63), (20, 22, 68, 69), (29, 31, 64, 65), (23, 25, 59, 60), (21, 29, 65, 67), (30, 26, 62, 66), (31, 30, 66, 64), (26, 28, 61, 62), (22, 21, 67, 68), (12, 17, 39, 41), (56, 12, 41, 42), (15, 56, 42, 43), (57, 19, 34, 37), (14, 1, 32, 33), (19, 14, 33, 34), (44, 45, 59, 58), (45, 46, 60, 59), (47, 48, 62, 61), (49, 47, 61, 63), (50, 51, 65, 64), (52, 50, 64, 66), (53, 54, 68, 67), (54, 55, 69, 68), (48, 52, 66, 62), (46, 49, 63, 60), (51, 53, 67, 65), (55, 44, 58, 69), (85, 89, 88, 82, 72, 71, 70, 81, 80, 79), (44, 55, 81, 70), (46, 45, 71, 72), (52, 48, 74, 78), (50, 52, 78, 76), (48, 47, 73, 74), (49, 46, 72, 82, 83, 75), (54, 53, 79, 80), (47, 49, 75, 73), (53, 51, 77, 84, 85, 79), (45, 44, 70, 71), (55, 54, 80, 81), (77, 76, 78, 74, 73, 75, 83, 86, 87, 84), (86, 83, 82, 88), (84, 87, 89, 85), (87, 86, 88, 89)])
me_cube_002.polygons.foreach_set('material_index', [0, 0, 0, 0, 0, 0, 0, 0, 0, 0, 1, 0, 0, 0, 0, 0, 0, 2, 2, 2, 2, 2, 2, 2, 2, 2, 2, 2, 2, 1, 1, 1, 1, 1, 1, 1, 1, 1, 1, 1, 1, 0, 0, 0, 0, 0, 0, 1, 1, 1, 1, 1, 1, 1, 1, 1, 1, 1, 1, 1, 1, 1, 1, 1, 1, 1, 1, 1, 1, 1, 1, 1, 3, 3, 3])
_uv = me_cube_002.uv_layers.new(name='UVMap')
_uv.uv.foreach_set('vector', [0.125, 0.75, 0.2012, 0.6875, 0.2012, 0.7112, 0.125, 0.75, 0.7988, 0.6875, 0.875, 0.75, 0.875, 0.75, 0.7988, 0.7112, 0.2012, 0.6875, 0.25, 0.625, 0.2988, 0.75, 0.2988, 0.75, 0.2012, 0.7112, 0.625, 0.0, 0.5488, 0.0, 0.625, 0.0, 0.375, 0.0, 0.375, 0.0, 0.4512, 0.0, 0.75, 0.625, 0.7988, 0.6875, 0.7988, 0.7112, 0.7012, 0.7027, 0.7012, 0.6738, 0.4512, 0.75, 0.3761, 0.7511, 0.375, 0.75, 0.3761, 0.7511, 0.2988, 0.75, 0.2988, 0.75, 0.375, 0.75, 0.6239, 0.7511, 0.5488, 0.75, 0.625, 0.75, 0.7012, 0.75, 0.6239, 0.7511, 0.625, 0.75, 0.7012, 0.75, 0.5894, 0.7853, 0.6004, 0.8289, 0.6004, 0.8289, 0.5894, 0.7853, 0.4512, 0.75, 0.5488, 0.75, 0.5488, 0.75, 0.4512, 0.75, 0.5488, 0.0, 0.4512, 0.0, 0.4512, 0.0, 0.5488, 0.0, 0.5488, 0.75, 0.5488, 0.75, 0.6239, 0.7511, 0.6176, 0.7574, 0.6176, 0.7574, 0.6239, 0.7511, 0.7012, 0.75, 0.7012, 0.75, 0.2988, 0.75, 0.2988, 0.75, 0.3761, 0.7511, 0.3824, 0.7574, 0.3824, 0.7574, 0.3761, 0.7511, 0.4512, 0.75, 0.4512, 0.75, 0.5435, 0.9727, 0.5821, 0.9568, 0.6027, 0.9777, 0.5488, 1.0, 0.5821, 0.9568, 0.5982, 0.9181, 0.625, 0.9238, 0.6027, 0.9777, 0.5894, 0.7853, 0.5457, 0.7742, 0.5488, 0.75, 0.6176, 0.7574, 0.6004, 0.8289, 0.5894, 0.7853, 0.6176, 0.7574, 0.625, 0.8262, 0.4106, 0.7853, 0.3996, 0.8289, 0.375, 0.8262, 0.3824, 0.7574, 0.4543, 0.7742, 0.4106, 0.7853, 0.3824, 0.7574, 0.4512, 0.75, 0.4018, 0.9181, 0.4179, 0.9568, 0.3973, 0.9777, 0.375, 0.9238, 0.4179, 0.9568, 0.4565, 0.9727, 0.4512, 1.0, 0.3973, 0.9777, 0.5457, 0.7742, 0.4543, 0.7742, 0.4512, 0.75, 0.5488, 0.75, 0.5982, 0.9181, 0.6004, 0.8289, 0.625, 0.8262, 0.625, 0.9238, 0.3996, 0.8289, 0.4018, 0.9181, 0.375, 0.9238, 0.375, 0.8262, 0.4565, 0.9727, 0.5435, 0.9727, 0.5488, 1.0, 0.4512, 1.0, 0.4121, 0.831, 0.4224, 0.7969, 0.4224, 0.7969, 0.4121, 0.831, 0.5435, 0.9727, 0.4565, 0.9727, 0.4565, 0.9727, 0.5435, 0.9727, 0.5821, 0.9568, 0.5435, 0.9727, 0.5435, 0.9727, 0.5821, 0.9568, 0.6004, 0.8289, 0.5982, 0.9181, 0.5982, 0.9181, 0.6004, 0.8289, 0.4565, 0.9727, 0.4179, 0.9568, 0.4179, 0.9568, 0.4565, 0.9727, 0.3996, 0.8289, 0.4106, 0.7853, 0.4106, 0.7853, 0.3996, 0.8289, 0.5982, 0.9181, 0.5821, 0.9568, 0.5821, 0.9568, 0.5982, 0.9181, 0.4018, 0.9181, 0.3996, 0.8289, 0.3996, 0.8289, 0.4018, 0.9181, 0.4543, 0.7742, 0.5457, 0.7742, 0.5457, 0.7742, 0.4543, 0.7742, 0.4106, 0.7853, 0.4543, 0.7742, 0.4543, 0.7742, 0.4106, 0.7853, 0.5457, 0.7742, 0.5894, 0.7853, 0.5894, 0.7853, 0.5457, 0.7742, 0.4179, 0.9568, 0.4018, 0.9181, 0.4018, 0.9181, 0.4179, 0.9568, 0.2012, 0.7112, 0.2988, 0.75, 0.2988, 0.75, 0.2012, 0.75, 0.125, 0.75, 0.2012, 0.7112, 0.2012, 0.75, 0.125, 0.75, 0.4512, 0.0, 0.375, 0.0, 0.375, 0.0, 0.4512, 0.0, 0.7012, 0.7027, 0.7988, 0.7112, 0.7988, 0.75, 0.7012, 0.75, 0.625, 0.0, 0.5488, 0.0, 0.5488, 0.0, 0.625, 0.0, 0.7988, 0.7112, 0.875, 0.75, 0.875, 0.75, 0.7988, 0.75, 0.541, 0.9598, 0.5724, 0.9468, 0.5821, 0.9568, 0.5435, 0.9727, 0.5724, 0.9468, 0.5855, 0.9153, 0.5982, 0.9181, 0.5821, 0.9568, 0.5776, 0.7969, 0.5433, 0.7864, 0.5457, 0.7742, 0.5894, 0.7853, 0.5879, 0.831, 0.5776, 0.7969, 0.5894, 0.7853, 0.6004, 0.8289, 0.4224, 0.7969, 0.4121, 0.831, 0.3996, 0.8289, 0.4106, 0.7853, 0.4567, 0.7864, 0.4224, 0.7969, 0.4106, 0.7853, 0.4543, 0.7742, 0.4145, 0.9153, 0.4276, 0.9468, 0.4179, 0.9568, 0.4018, 0.9181, 0.4276, 0.9468, 0.459, 0.9598, 0.4565, 0.9727, 0.4179, 0.9568, 0.5433, 0.7864, 0.4567, 0.7864, 0.4543, 0.7742, 0.5457, 0.7742, 0.5855, 0.9153, 0.5879, 0.831, 0.6004, 0.8289, 0.5982, 0.9181, 0.4121, 0.831, 0.4145, 0.9153, 0.4018, 0.9181, 0.3996, 0.8289, 0.459, 0.9598, 0.541, 0.9598, 0.5435, 0.9727, 0.4565, 0.9727, 0.4137, 0.8872, 0.4712, 0.8872, 0.5288, 0.8872, 0.5863, 0.8872, 0.5855, 0.9153, 0.5724, 0.9468, 0.541, 0.9598, 0.459, 0.9598, 0.4276, 0.9468, 0.4145, 0.9153, 0.541, 0.9598, 0.459, 0.9598, 0.459, 0.9598, 0.541, 0.9598, 0.5855, 0.9153, 0.5724, 0.9468, 0.5724, 0.9468, 0.5855, 0.9153, 0.4567, 0.7864, 0.5433, 0.7864, 0.5433, 0.7864, 0.4567, 0.7864, 0.4224, 0.7969, 0.4567, 0.7864, 0.4567, 0.7864, 0.4224, 0.7969, 0.5433, 0.7864, 0.5776, 0.7969, 0.5776, 0.7969, 0.5433, 0.7864, 0.5879, 0.831, 0.5855, 0.9153, 0.5855, 0.9153, 0.5863, 0.8872, 0.5871, 0.8591, 0.5879, 0.831, 0.4276, 0.9468, 0.4145, 0.9153, 0.4145, 0.9153, 0.4276, 0.9468, 0.5776, 0.7969, 0.5879, 0.831, 0.5879, 0.831, 0.5776, 0.7969, 0.4145, 0.9153, 0.4121, 0.831, 0.4121, 0.831, 0.4129, 0.8591, 0.4137, 0.8872, 0.4145, 0.9153, 0.5724, 0.9468, 0.541, 0.9598, 0.541, 0.9598, 0.5724, 0.9468, 0.459, 0.9598, 0.4276, 0.9468, 0.4276, 0.9468, 0.459, 0.9598, 0.4121, 0.831, 0.4224, 0.7969, 0.4567, 0.7864, 0.5433, 0.7864, 0.5776, 0.7969, 0.5879, 0.831, 0.5871, 0.8591, 0.529, 0.8591, 0.471, 0.8591, 0.4129, 0.8591, 0.529, 0.8591, 0.5871, 0.8591, 0.5863, 0.8872, 0.5288, 0.8872, 0.4129, 0.8591, 0.471, 0.8591, 0.4712, 0.8872, 0.4137, 0.8872, 0.471, 0.8591, 0.529, 0.8591, 0.5288, 0.8872, 0.4712, 0.8872])
me_cube_002.materials.append(mat_spacematerial)
me_cube_002.materials.append(mat_aluminium)
me_cube_002.materials.append(mat_spacewool)
me_cube_002.materials.append(mat_rubber)
me_cube_002.use_remesh_preserve_volume = False
me_cube_002.use_remesh_preserve_attributes = False
me_cube_002.use_mirror_vertex_groups = False
me_cube_002.update()
me_cube_010 = bpy.data.meshes.new('Cube.010')
me_cube_010.from_pydata([(-0.112, -0.3, -0.02299), (-0.3, -0.112, -0.02299), (-0.3, 0.112, -0.02299), (-0.112, 0.3, -0.02299), (0.3, -0.112, -0.02299), (0.112, -0.3, -0.02299), (0.112, 0.3, -0.02299), (0.3, 0.112, -0.02299), (-0.07245, -0.1969, 0.5435), (-0.1969, -0.07245, 0.5435), (-0.1969, 0.07245, 0.5435), (-0.07245, 0.1969, 0.5435), (0.07245, 0.1969, 0.5435), (0.1969, 0.07245, 0.5435), (0.1969, -0.07245, 0.5435), (0.07245, -0.1969, 0.5435), (-0.112, -0.3, 0.5), (-0.3, -0.112, 0.5), (-0.3, 0.112, 0.5), (-0.112, 0.3, 0.5), (0.112, 0.3, 0.5), (0.3, 0.112, 0.5), (0.3, -0.112, 0.5), (0.112, -0.3, 0.5), (-0.05131, -0.1458, 0.5815), (-0.1458, -0.05131, 0.5815), (-0.1458, 0.05131, 0.5815), (-0.05131, 0.1458, 0.5815), (0.05131, 0.1458, 0.5815), (0.1458, 0.05131, 0.5815), (0.1458, -0.05131, 0.5815), (0.05131, -0.1458, 0.5815)], [], [(5, 23, 16, 0), (7, 21, 22, 4), (1, 17, 18, 2), (3, 19, 20, 6), (0, 16, 17, 1), (19, 3, 2, 18), (21, 7, 6, 20), (23, 5, 4, 22), (2, 3, 6, 7, 4, 5, 0, 1), (15, 14, 30, 31), (26, 27, 11, 10), (28, 29, 13, 12), (25, 26, 10, 9), (31, 24, 8, 15), (29, 30, 14, 13), (27, 28, 12, 11), (9, 8, 24, 25), (8, 9, 17, 16), (10, 11, 19, 18), (12, 13, 21, 20), (14, 15, 23, 22), (9, 10, 18, 17), (15, 8, 16, 23), (13, 14, 22, 21), (11, 12, 20, 19), (24, 31, 30, 29, 28, 27, 26, 25)])
me_cube_010.polygons.foreach_set('material_index', [0, 0, 0, 0, 0, 0, 0, 0, 0, 1, 1, 1, 1, 1, 1, 1, 1, 0, 0, 0, 0, 0, 0, 0, 0, 1])
_uv = me_cube_010.uv_layers.new(name='UVMap')
_uv.uv.foreach_set('vector', [0.375, 0.8283, 0.625, 0.8283, 0.625, 0.9217, 0.375, 0.9217, 0.375, 0.5783, 0.625, 0.5783, 0.625, 0.6717, 0.375, 0.6717, 0.375, 0.07833, 0.625, 0.07833, 0.625, 0.1717, 0.375, 0.1717, 0.375, 0.3283, 0.625, 0.3283, 0.625, 0.4217, 0.375, 0.4217, 0.375, 0.9217, 0.625, 0.9217, 0.625, 1.0, 0.375, 1.0, 0.625, 0.3283, 0.375, 0.3283, 0.375, 0.1717, 0.625, 0.1717, 0.625, 0.5783, 0.375, 0.5783, 0.375, 0.4217, 0.625, 0.4217, 0.625, 0.8283, 0.375, 0.8283, 0.375, 0.6717, 0.625, 0.6717, 0.125, 0.5783, 0.2033, 0.5, 0.2967, 0.5, 0.375, 0.5783, 0.375, 0.6717, 0.2967, 0.75, 0.2033, 0.75, 0.125, 0.6717, 0.7094, 0.7343, 0.6407, 0.6656, 0.6671, 0.6538, 0.7212, 0.7079, 0.8329, 0.5962, 0.7788, 0.5421, 0.7906, 0.5157, 0.8593, 0.5844, 0.7212, 0.5421, 0.6671, 0.5962, 0.6407, 0.5844, 0.7094, 0.5157, 0.8329, 0.6538, 0.8329, 0.5962, 0.8593, 0.5844, 0.8593, 0.6656, 0.7212, 0.7079, 0.7788, 0.7079, 0.7906, 0.7343, 0.7094, 0.7343, 0.6671, 0.5962, 0.6671, 0.6538, 0.6407, 0.6656, 0.6407, 0.5844, 0.7788, 0.5421, 0.7212, 0.5421, 0.7094, 0.5157, 0.7906, 0.5157, 0.8593, 0.6656, 0.7906, 0.7343, 0.7788, 0.7079, 0.8329, 0.6538, 0.7906, 0.7343, 0.8593, 0.6656, 0.875, 0.6717, 0.7967, 0.75, 0.8593, 0.5844, 0.7906, 0.5157, 0.7967, 0.5, 0.875, 0.5783, 0.7094, 0.5157, 0.6407, 0.5844, 0.625, 0.5783, 0.7033, 0.5, 0.6407, 0.6656, 0.7094, 0.7343, 0.7033, 0.75, 0.625, 0.6717, 0.8593, 0.6656, 0.8593, 0.5844, 0.875, 0.5783, 0.875, 0.6717, 0.7094, 0.7343, 0.7906, 0.7343, 0.7967, 0.75, 0.7033, 0.75, 0.6407, 0.5844, 0.6407, 0.6656, 0.625, 0.6717, 0.625, 0.5783, 0.7906, 0.5157, 0.7094, 0.5157, 0.7033, 0.5, 0.7967, 0.5, 0.7788, 0.7079, 0.7212, 0.7079, 0.6671, 0.6538, 0.6671, 0.5962, 0.7212, 0.5421, 0.7788, 0.5421, 0.8329, 0.5962, 0.8329, 0.6538])
me_cube_010.materials.append(mat_spacematerial)
me_cube_010.materials.append(mat_aluminium)
me_cube_010.materials.append(mat_electric)
me_cube_010.use_remesh_fix_poles = True
me_cube_010.use_remesh_preserve_attributes = False
me_cube_010.use_mirror_vertex_groups = False
me_cube_010.update()
me_cube_011 = bpy.data.meshes.new('Cube.011')
me_cube_011.from_pydata([(0.4108, 0.4108, -0.4108), (0.1954, 0.1954, 0.5), (0.1954, 0.1954, -0.5), (0.5, 0.5, -0.1954), (0.5, 0.5, 0.1954), (0.4108, 0.4108, 0.4108), (0.4108, -0.4103, -0.4108), (-0.0004926, 0.0002463, -0.5), (-0.0004926, 0.0002463, 0.5), (0.1954, -0.1949, 0.5), (0.1954, -0.1949, -0.5), (0.5, -0.4995, -0.1954), (0.5, -0.4995, 0.1954), (0.4108, -0.4103, 0.4108), (0.5, -0.4103, -0.1954), (0.5, 0.4108, -0.1954), (0.5, -0.4103, 0.1954), (0.5, 0.4108, 0.1954), (0.4108, -0.1366, 0.4108), (0.4108, 0.1371, 0.4108), (0.4108, 0.1371, -0.4108), (0.4108, -0.1366, -0.4108), (0.5695, -0.4103, -0.1954), (0.5695, 0.4108, -0.1954), (0.5695, -0.4103, 0.1954), (0.5695, 0.4108, 0.1954), (0.5695, -0.1366, 0.4108), (0.5695, 0.1371, 0.4108), (0.5695, 0.1371, -0.4108), (0.5695, -0.1366, -0.4108), (0.6328, -0.276, -0.1315), (0.6328, 0.2765, -0.1315), (0.6328, -0.276, 0.1315), (0.6328, 0.2765, 0.1315), (0.6328, -0.09184, 0.2764), (0.6328, 0.09233, 0.2764), (0.6328, 0.09233, -0.2764), (0.6328, -0.09184, -0.2764), (0.6919, -0.276, -0.1315), (0.6919, 0.2765, -0.1315), (0.6919, -0.276, 0.1315), (0.6919, 0.2765, 0.1315), (0.6919, -0.09184, 0.2764), (0.6919, 0.09233, 0.2764), (0.6919, 0.09233, -0.2764), (0.6919, -0.09184, -0.2764), (0.7718, -0.3708, -0.1766), (0.7718, 0.3713, -0.1766), (0.7718, -0.3708, 0.1766), (0.7718, 0.3713, 0.1766), (0.7718, -0.1234, 0.3713), (0.7718, 0.1239, 0.3713), (0.7718, 0.1239, -0.3713), (0.7718, -0.1234, -0.3713), (0.8864, -0.5177, -0.2465), (0.8864, 0.5182, -0.2465), (0.8864, -0.5177, 0.2465), (0.8864, 0.5182, 0.2465), (0.8864, -0.1724, 0.5183), (0.8864, 0.1729, 0.5183), (0.8864, 0.1729, -0.5183), (0.8864, -0.1724, -0.5183), (1.486, -0.2025, -0.6103), (1.486, 0.203, -0.6103), (1.486, 0.203, 0.6103), (1.486, -0.2025, 0.6103), (1.486, 0.6101, 0.2899), (1.486, 0.6101, -0.2899), (1.486, -0.6096, 0.2899), (1.486, -0.6096, -0.2899), (1.486, -0.6485, 0.3087), (1.486, -0.216, 0.6491), (1.486, 0.6489, 0.3087), (1.486, 0.2165, 0.6491), (1.486, 0.2165, -0.6491), (1.486, 0.6489, -0.3087), (1.486, -0.216, -0.6491), (1.486, -0.6485, -0.3087), (0.8864, -0.4742, 0.2255), (0.8864, -0.1575, 0.4748), (0.8864, 0.4747, 0.2255), (0.8864, 0.158, 0.4748), (0.8864, 0.158, -0.4748), (0.8864, 0.4747, -0.2255), (0.8864, -0.1575, -0.4748), (0.8864, -0.4742, -0.2255), (0.7718, -0.3155, 0.1501), (0.7718, -0.1048, 0.316), (0.7718, 0.316, 0.1501), (0.7718, 0.1053, 0.316), (0.7718, 0.1052, -0.316), (0.7718, 0.316, -0.1501), (0.7718, -0.1048, -0.316), (0.7718, -0.3155, -0.1501), (1.044, 0.0002462, 0.0), (0.9951, 0.1581, -0.07504), (0.9951, 0.1581, 0.07504), (0.9951, 0.05275, 0.158), (0.9951, -0.05226, 0.158), (0.9951, -0.1577, 0.07504), (0.9951, -0.1577, -0.07504), (0.9951, -0.05226, -0.158), (0.9951, 0.05275, -0.158), (0.5197, 0.209, 0.3476), (0.4822, 0.1864, 0.3629), (0.4966, 0.1499, 0.3875), (0.5429, 0.1499, 0.3875), (0.5572, 0.1864, 0.3629), (0.5197, 0.209, 0.3863), (0.4822, 0.1864, 0.4015), (0.4966, 0.1499, 0.4262), (0.5429, 0.1499, 0.4262), (0.5572, 0.1864, 0.4015), (0.5458, 0.2324, 0.4552), (0.5374, 0.1949, 0.4812), (0.5714, 0.1643, 0.4735), (0.6007, 0.1829, 0.4428), (0.5849, 0.225, 0.4315), (0.6108, 0.2533, 0.5052), (0.6168, 0.216, 0.532), (0.6367, 0.183, 0.5064), (0.6429, 0.1998, 0.4637), (0.6269, 0.2433, 0.4629), (0.693, 0.2778, 0.4994), (0.7086, 0.2399, 0.521), (0.7121, 0.206, 0.4896), (0.6987, 0.2229, 0.4486), (0.6869, 0.2673, 0.4546), (0.7683, 0.2418, 0.4251), (0.7882, 0.2032, 0.4413), (0.7806, 0.1693, 0.4107), (0.756, 0.1869, 0.3755), (0.7484, 0.2317, 0.3845), (0.8523, 0.2338, 0.3394), (0.8749, 0.194, 0.3468), (0.854, 0.1608, 0.3222), (0.8184, 0.18, 0.2995), (0.8174, 0.2251, 0.3102), (0.5391, 0.14, 0.3795), (0.5016, 0.1174, 0.3948), (0.5159, 0.08086, 0.4195), (0.5623, 0.08086, 0.4195), (0.5766, 0.1174, 0.3948), (0.5391, 0.14, 0.4182), (0.5016, 0.1174, 0.4335), (0.5159, 0.08086, 0.4581), (0.5623, 0.08086, 0.4581), (0.5766, 0.1174, 0.4335), (0.5651, 0.1634, 0.4872), (0.5568, 0.1259, 0.5131), (0.5907, 0.09535, 0.5054), (0.6201, 0.1139, 0.4747), (0.6042, 0.156, 0.4634), (0.6301, 0.1843, 0.5371), (0.6362, 0.147, 0.564), (0.6561, 0.114, 0.5383), (0.6623, 0.1308, 0.4956), (0.6463, 0.1743, 0.4949), (0.7123, 0.2088, 0.5313), (0.7279, 0.1709, 0.5529), (0.7315, 0.137, 0.5216), (0.7181, 0.1539, 0.4806), (0.7062, 0.1983, 0.4866), (0.7876, 0.1728, 0.4571), (0.8075, 0.1342, 0.4732), (0.8, 0.1003, 0.4426), (0.7754, 0.1179, 0.4075), (0.7678, 0.1627, 0.4164), (0.8717, 0.1648, 0.3713), (0.8943, 0.125, 0.3788), (0.8734, 0.09183, 0.3541), (0.8378, 0.111, 0.3315), (0.8367, 0.1561, 0.3421)], [], [(20, 0, 3, 15), (9, 13, 18, 19, 5, 1), (17, 15, 3, 4), (10, 7, 2), (19, 17, 4, 5), (6, 10, 2, 0, 20, 21), (8, 9, 1), (12, 11, 14, 16), (20, 15, 23, 28), (6, 21, 14, 11), (18, 16, 24, 26), (16, 14, 22, 24), (12, 16, 18, 13), (22, 29, 37, 30), (25, 27, 35, 33), (23, 25, 33, 31), (21, 20, 28, 29), (19, 18, 26, 27), (15, 17, 25, 23), (17, 19, 27, 25), (14, 21, 29, 22), (37, 36, 44, 45), (36, 31, 39, 44), (34, 32, 40, 42), (27, 26, 34, 35), (24, 22, 30, 32), (26, 24, 32, 34), (28, 23, 31, 36), (29, 28, 36, 37), (42, 40, 48, 50), (40, 38, 46, 48), (43, 42, 50, 51), (31, 33, 41, 39), (33, 35, 43, 41), (30, 37, 45, 38), (35, 34, 42, 43), (32, 30, 38, 40), (51, 50, 58, 59), (46, 53, 61, 54), (49, 51, 59, 57), (44, 39, 47, 52), (45, 44, 52, 53), (39, 41, 49, 47), (41, 43, 51, 49), (38, 45, 53, 46), (61, 60, 74, 76), (56, 54, 77, 70), (54, 61, 76, 77), (48, 46, 54, 56), (50, 48, 56, 58), (52, 47, 55, 60), (53, 52, 60, 61), (47, 49, 57, 55), (60, 55, 75, 74), (57, 59, 73, 72), (59, 58, 71, 73), (58, 56, 70, 71), (69, 62, 84, 85), (55, 57, 72, 75), (68, 65, 71, 70), (64, 66, 72, 73), (67, 63, 74, 75), (62, 69, 77, 76), (63, 62, 76, 74), (65, 64, 73, 71), (66, 67, 75, 72), (69, 68, 70, 77), (78, 85, 93, 86), (66, 64, 81, 80), (67, 66, 80, 83), (62, 63, 82, 84), (63, 67, 83, 82), (65, 68, 78, 79), (68, 69, 85, 78), (64, 65, 79, 81), (81, 79, 87, 89), (85, 84, 92, 93), (80, 81, 89, 88), (83, 80, 88, 91), (84, 82, 90, 92), (82, 83, 91, 90), (79, 78, 86, 87), (95, 96, 94), (96, 97, 94), (97, 98, 94), (98, 99, 94), (99, 100, 94), (100, 101, 94), (101, 102, 94), (102, 95, 94), (90, 91, 95, 102), (92, 90, 102, 101), (93, 92, 101, 100), (86, 93, 100, 99), (87, 86, 99, 98), (89, 87, 98, 97), (88, 89, 97, 96), (91, 88, 96, 95), (107, 106, 111, 112), (105, 104, 109, 110), (103, 107, 112, 108), (106, 105, 110, 111), (104, 103, 108, 109), (108, 112, 117, 113), (117, 116, 121, 122), (111, 110, 115, 116), (109, 108, 113, 114), (112, 111, 116, 117), (110, 109, 114, 115), (118, 122, 127, 123), (115, 114, 119, 120), (113, 117, 122, 118), (116, 115, 120, 121), (114, 113, 118, 119), (127, 126, 131, 132), (121, 120, 125, 126), (119, 118, 123, 124), (122, 121, 126, 127), (120, 119, 124, 125), (128, 132, 137, 133), (125, 124, 129, 130), (123, 127, 132, 128), (126, 125, 130, 131), (124, 123, 128, 129), (134, 133, 137, 136, 135), (131, 130, 135, 136), (129, 128, 133, 134), (132, 131, 136, 137), (130, 129, 134, 135), (142, 141, 146, 147), (140, 139, 144, 145), (138, 142, 147, 143), (141, 140, 145, 146), (139, 138, 143, 144), (143, 147, 152, 148), (152, 151, 156, 157), (146, 145, 150, 151), (144, 143, 148, 149), (147, 146, 151, 152), (145, 144, 149, 150), (153, 157, 162, 158), (150, 149, 154, 155), (148, 152, 157, 153), (151, 150, 155, 156), (149, 148, 153, 154), (162, 161, 166, 167), (156, 155, 160, 161), (154, 153, 158, 159), (157, 156, 161, 162), (155, 154, 159, 160), (163, 167, 172, 168), (160, 159, 164, 165), (158, 162, 167, 163), (161, 160, 165, 166), (159, 158, 163, 164), (169, 168, 172, 171, 170), (166, 165, 170, 171), (164, 163, 168, 169), (167, 166, 171, 172), (165, 164, 169, 170)])
me_cube_011.polygons.foreach_set('material_index', [0, 0, 0, 0, 0, 0, 0, 0, 1, 0, 1, 1, 0, 1, 1, 1, 1, 1, 1, 1, 1, 2, 2, 2, 1, 1, 1, 1, 1, 1, 1, 1, 2, 2, 2, 2, 2, 1, 1, 1, 1, 1, 1, 1, 1, 1, 1, 1, 1, 1, 1, 1, 1, 1, 1, 1, 1, 1, 1, 1, 1, 1, 1, 1, 1, 1, 1, 1, 1, 1, 1, 1, 1, 1, 1, 1, 1, 1, 1, 1, 1, 1, 1, 1, 1, 1, 1, 1, 1, 1, 1, 1, 1, 1, 1, 1, 1, 1, 3, 3, 3, 3, 3, 3, 3, 3, 3, 3, 3, 3, 3, 3, 3, 3, 3, 3, 3, 3, 3, 3, 3, 3, 3, 3, 3, 3, 3, 3, 3, 3, 3, 3, 3, 3, 3, 3, 3, 3, 3, 3, 3, 3, 3, 3, 3, 3, 3, 3, 3, 3, 3, 3, 3, 3, 3, 3, 3, 3, 3, 3])
_uv = me_cube_011.uv_layers.new(name='UVMap')
_uv.uv.foreach_set('vector', [0.375, 0.0, 0.375, 0.0, 0.4512, 0.0, 0.4512, 0.0, 0.7988, 0.6875, 0.875, 0.75, 0.875, 0.75, 0.875, 0.75, 0.875, 0.75, 0.7988, 0.6875, 0.5488, 0.0, 0.4512, 0.0, 0.4512, 0.0, 0.5488, 0.0, 0.2012, 0.6875, 0.2012, 0.6875, 0.2012, 0.6875, 0.625, 0.0, 0.5488, 0.0, 0.5488, 0.0, 0.625, 0.0, 0.125, 0.75, 0.2012, 0.6875, 0.2012, 0.6875, 0.125, 0.75, 0.125, 0.75, 0.125, 0.75, 0.7988, 0.6875, 0.7988, 0.6875, 0.7988, 0.6875, 0.5488, 0.0, 0.4512, 0.0, 0.4512, 0.0, 0.5488, 0.0, 0.375, 0.0, 0.4512, 0.0, 0.4512, 0.0, 0.375, 0.0, 0.375, 0.0, 0.375, 0.0, 0.4512, 0.0, 0.4512, 0.0, 0.625, 0.0, 0.5488, 0.0, 0.5488, 0.0, 0.625, 0.0, 0.5488, 0.0, 0.4512, 0.0, 0.4512, 0.0, 0.5488, 0.0, 0.5488, 0.0, 0.5488, 0.0, 0.625, 0.0, 0.625, 0.0, 0.4512, 0.0, 0.375, 0.0, 0.375, 0.0, 0.4512, 0.0, 0.5488, 0.0, 0.625, 0.0, 0.625, 0.0, 0.5488, 0.0, 0.4512, 0.0, 0.5488, 0.0, 0.5488, 0.0, 0.4512, 0.0, 0.125, 0.75, 0.125, 0.75, 0.125, 0.75, 0.125, 0.75, 0.875, 0.75, 0.875, 0.75, 0.875, 0.75, 0.875, 0.75, 0.4512, 0.0, 0.5488, 0.0, 0.5488, 0.0, 0.4512, 0.0, 0.5488, 0.0, 0.625, 0.0, 0.625, 0.0, 0.5488, 0.0, 0.4512, 0.0, 0.375, 0.0, 0.375, 0.0, 0.4512, 0.0, 0.125, 0.75, 0.125, 0.75, 0.125, 0.75, 0.125, 0.75, 0.375, 0.0, 0.4512, 0.0, 0.4512, 0.0, 0.375, 0.0, 0.625, 0.0, 0.5488, 0.0, 0.5488, 0.0, 0.625, 0.0, 0.875, 0.75, 0.875, 0.75, 0.875, 0.75, 0.875, 0.75, 0.5488, 0.0, 0.4512, 0.0, 0.4512, 0.0, 0.5488, 0.0, 0.625, 0.0, 0.5488, 0.0, 0.5488, 0.0, 0.625, 0.0, 0.375, 0.0, 0.4512, 0.0, 0.4512, 0.0, 0.375, 0.0, 0.125, 0.75, 0.125, 0.75, 0.125, 0.75, 0.125, 0.75, 0.625, 0.0, 0.5488, 0.0, 0.5488, 0.0, 0.625, 0.0, 0.5488, 0.0, 0.4512, 0.0, 0.4512, 0.0, 0.5488, 0.0, 0.875, 0.75, 0.875, 0.75, 0.875, 0.75, 0.875, 0.75, 0.4512, 0.0, 0.5488, 0.0, 0.5488, 0.0, 0.4512, 0.0, 0.5488, 0.0, 0.625, 0.0, 0.625, 0.0, 0.5488, 0.0, 0.4512, 0.0, 0.375, 0.0, 0.375, 0.0, 0.4512, 0.0, 0.875, 0.75, 0.875, 0.75, 0.875, 0.75, 0.875, 0.75, 0.5488, 0.0, 0.4512, 0.0, 0.4512, 0.0, 0.5488, 0.0, 0.875, 0.75, 0.875, 0.75, 0.875, 0.75, 0.875, 0.75, 0.4512, 0.0, 0.375, 0.0, 0.375, 0.0, 0.4512, 0.0, 0.5488, 0.0, 0.625, 0.0, 0.625, 0.0, 0.5488, 0.0, 0.375, 0.0, 0.4512, 0.0, 0.4512, 0.0, 0.375, 0.0, 0.125, 0.75, 0.125, 0.75, 0.125, 0.75, 0.125, 0.75, 0.4512, 0.0, 0.5488, 0.0, 0.5488, 0.0, 0.4512, 0.0, 0.5488, 0.0, 0.625, 0.0, 0.625, 0.0, 0.5488, 0.0, 0.4512, 0.0, 0.375, 0.0, 0.375, 0.0, 0.4512, 0.0, 0.125, 0.75, 0.125, 0.75, 0.125, 0.75, 0.125, 0.75, 0.5488, 0.0, 0.4512, 0.0, 0.4512, 0.0, 0.5488, 0.0, 0.4512, 0.0, 0.375, 0.0, 0.375, 0.0, 0.4512, 0.0, 0.5488, 0.0, 0.4512, 0.0, 0.4512, 0.0, 0.5488, 0.0, 0.625, 0.0, 0.5488, 0.0, 0.5488, 0.0, 0.625, 0.0, 0.375, 0.0, 0.4512, 0.0, 0.4512, 0.0, 0.375, 0.0, 0.125, 0.75, 0.125, 0.75, 0.125, 0.75, 0.125, 0.75, 0.4512, 0.0, 0.5488, 0.0, 0.5488, 0.0, 0.4512, 0.0, 0.375, 0.0, 0.4512, 0.0, 0.4512, 0.0, 0.375, 0.0, 0.5488, 0.0, 0.625, 0.0, 0.625, 0.0, 0.5488, 0.0, 0.875, 0.75, 0.875, 0.75, 0.875, 0.75, 0.875, 0.75, 0.625, 0.0, 0.5488, 0.0, 0.5488, 0.0, 0.625, 0.0, 0.4442, 0.03314, 0.1635, 0.6642, 0.1635, 0.6642, 0.4442, 0.03314, 0.4512, 0.0, 0.5488, 0.0, 0.5488, 0.0, 0.4512, 0.0, 0.5467, 0.007841, 0.6285, 0.0407, 0.625, 0.0, 0.5488, 0.0, 0.8365, 0.6642, 0.5558, 0.03314, 0.5488, 0.0, 0.875, 0.75, 0.4533, 0.007841, 0.3715, 0.0407, 0.375, 0.0, 0.4512, 0.0, 0.1635, 0.6642, 0.4442, 0.03314, 0.4512, 0.0, 0.125, 0.75, 0.3715, 0.0407, 0.1635, 0.6642, 0.125, 0.75, 0.375, 0.0, 0.6285, 0.0407, 0.8365, 0.6642, 0.875, 0.75, 0.625, 0.0, 0.5558, 0.03314, 0.4533, 0.007841, 0.4512, 0.0, 0.5488, 0.0, 0.4442, 0.03314, 0.5467, 0.007841, 0.5488, 0.0, 0.4512, 0.0, 0.5467, 0.007841, 0.4442, 0.03314, 0.4442, 0.03314, 0.5467, 0.007841, 0.5558, 0.03314, 0.8365, 0.6642, 0.8365, 0.6642, 0.5558, 0.03314, 0.4533, 0.007841, 0.5558, 0.03314, 0.5558, 0.03314, 0.4533, 0.007841, 0.1635, 0.6642, 0.3715, 0.0407, 0.3715, 0.0407, 0.1635, 0.6642, 0.3715, 0.0407, 0.4533, 0.007841, 0.4533, 0.007841, 0.3715, 0.0407, 0.6285, 0.0407, 0.5467, 0.007841, 0.5467, 0.007841, 0.6285, 0.0407, 0.5467, 0.007841, 0.4442, 0.03314, 0.4442, 0.03314, 0.5467, 0.007841, 0.8365, 0.6642, 0.6285, 0.0407, 0.6285, 0.0407, 0.8365, 0.6642, 0.8365, 0.6642, 0.6285, 0.0407, 0.6285, 0.0407, 0.8365, 0.6642, 0.4442, 0.03314, 0.1635, 0.6642, 0.1635, 0.6642, 0.4442, 0.03314, 0.5558, 0.03314, 0.8365, 0.6642, 0.8365, 0.6642, 0.5558, 0.03314, 0.4533, 0.007841, 0.5558, 0.03314, 0.5558, 0.03314, 0.4533, 0.007841, 0.1635, 0.6642, 0.3715, 0.0407, 0.3715, 0.0407, 0.1635, 0.6642, 0.3715, 0.0407, 0.4533, 0.007841, 0.4533, 0.007841, 0.3715, 0.0407, 0.6285, 0.0407, 0.5467, 0.007841, 0.5467, 0.007841, 0.6285, 0.0407, 0.4766, 0.09202, 0.5279, 0.1047, 0.5, 0.1762, 0.5279, 0.1047, 0.6683, 0.4202, 0.5, 0.1762, 0.6683, 0.4202, 0.5643, 0.1085, 0.5, 0.1762, 0.5643, 0.1085, 0.5234, 0.09202, 0.5, 0.1762, 0.5234, 0.09202, 0.4721, 0.1047, 0.5, 0.1762, 0.4721, 0.1047, 0.3317, 0.4202, 0.5, 0.1762, 0.3317, 0.4202, 0.4357, 0.1085, 0.5, 0.1762, 0.4357, 0.1085, 0.4766, 0.09202, 0.5, 0.1762, 0.3715, 0.0407, 0.4533, 0.007841, 0.4766, 0.09202, 0.4357, 0.1085, 0.1635, 0.6642, 0.3715, 0.0407, 0.4357, 0.1085, 0.3317, 0.4202, 0.4442, 0.03314, 0.1635, 0.6642, 0.3317, 0.4202, 0.4721, 0.1047, 0.5467, 0.007841, 0.4442, 0.03314, 0.4721, 0.1047, 0.5234, 0.09202, 0.6285, 0.0407, 0.5467, 0.007841, 0.5234, 0.09202, 0.5643, 0.1085, 0.8365, 0.6642, 0.6285, 0.0407, 0.5643, 0.1085, 0.6683, 0.4202, 0.5558, 0.03314, 0.8365, 0.6642, 0.6683, 0.4202, 0.5279, 0.1047, 0.4533, 0.007841, 0.5558, 0.03314, 0.5279, 0.1047, 0.4766, 0.09202, 0.0, 0.0, 0.0, 0.0, 0.0, 0.0, 0.0, 0.0, 0.0, 0.0, 0.0, 0.0, 0.0, 0.0, 0.0, 0.0, 0.0, 0.0, 0.0, 0.0, 0.0, 0.0, 0.0, 0.0, 0.0, 0.0, 0.0, 0.0, 0.0, 0.0, 0.0, 0.0, 0.0, 0.0, 0.0, 0.0, 0.0, 0.0, 0.0, 0.0, 0.0, 0.0, 0.0, 0.0, 0.0, 0.0, 0.0, 0.0, 0.0, 0.0, 0.0, 0.0, 0.0, 0.0, 0.0, 0.0, 0.0, 0.0, 0.0, 0.0, 0.0, 0.0, 0.0, 0.0, 0.0, 0.0, 0.0, 0.0, 0.0, 0.0, 0.0, 0.0, 0.0, 0.0, 0.0, 0.0, 0.0, 0.0, 0.0, 0.0, 0.0, 0.0, 0.0, 0.0, 0.0, 0.0, 0.0, 0.0, 0.0, 0.0, 0.0, 0.0, 0.0, 0.0, 0.0, 0.0, 0.0, 0.0, 0.0, 0.0, 0.0, 0.0, 0.0, 0.0, 0.0, 0.0, 0.0, 0.0, 0.0, 0.0, 0.0, 0.0, 0.0, 0.0, 0.0, 0.0, 0.0, 0.0, 0.0, 0.0, 0.0, 0.0, 0.0, 0.0, 0.0, 0.0, 0.0, 0.0, 0.0, 0.0, 0.0, 0.0, 0.0, 0.0, 0.0, 0.0, 0.0, 0.0, 0.0, 0.0, 0.0, 0.0, 0.0, 0.0, 0.0, 0.0, 0.0, 0.0, 0.0, 0.0, 0.0, 0.0, 0.0, 0.0, 0.0, 0.0, 0.0, 0.0, 0.0, 0.0, 0.0, 0.0, 0.0, 0.0, 0.0, 0.0, 0.0, 0.0, 0.0, 0.0, 0.0, 0.0, 0.0, 0.0, 0.0, 0.0, 0.0, 0.0, 0.0, 0.0, 0.0, 0.0, 0.0, 0.0, 0.0, 0.0, 0.0, 0.0, 0.0, 0.0, 0.0, 0.0, 0.0, 0.0, 0.0, 0.0, 0.0, 0.0, 0.0, 0.0, 0.0, 0.0, 0.0, 0.0, 0.0, 0.0, 0.0, 0.0, 0.0, 0.0, 0.0, 0.0, 0.0, 0.0, 0.0, 0.0, 0.0, 0.0, 0.0, 0.0, 0.0, 0.0, 0.0, 0.0, 0.0, 0.0, 0.0, 0.0, 0.0, 0.0, 0.0, 0.0, 0.0, 0.0, 0.0, 0.0, 0.0, 0.0, 0.0, 0.0, 0.0, 0.0, 0.0, 0.0, 0.0, 0.0, 0.0, 0.0, 0.0, 0.0, 0.0, 0.0, 0.0, 0.0, 0.0, 0.0, 0.0, 0.0, 0.0, 0.0, 0.0, 0.0, 0.0, 0.0, 0.0, 0.0, 0.0, 0.0, 0.0, 0.0, 0.0, 0.0, 0.0, 0.0, 0.0, 0.0, 0.0, 0.0, 0.0, 0.0, 0.0, 0.0, 0.0, 0.0, 0.0, 0.0, 0.0, 0.0, 0.0, 0.0, 0.0, 0.0, 0.0, 0.0, 0.0, 0.0, 0.0, 0.0, 0.0, 0.0, 0.0, 0.0, 0.0, 0.0, 0.0, 0.0, 0.0, 0.0, 0.0, 0.0, 0.0, 0.0, 0.0, 0.0, 0.0, 0.0, 0.0, 0.0, 0.0, 0.0, 0.0, 0.0, 0.0, 0.0, 0.0, 0.0, 0.0, 0.0, 0.0, 0.0, 0.0, 0.0, 0.0, 0.0, 0.0, 0.0, 0.0, 0.0, 0.0, 0.0, 0.0, 0.0, 0.0, 0.0, 0.0, 0.0, 0.0, 0.0, 0.0, 0.0, 0.0, 0.0, 0.0, 0.0, 0.0, 0.0, 0.0, 0.0, 0.0, 0.0, 0.0, 0.0, 0.0, 0.0, 0.0, 0.0, 0.0, 0.0, 0.0, 0.0, 0.0, 0.0, 0.0, 0.0, 0.0, 0.0, 0.0, 0.0, 0.0, 0.0, 0.0, 0.0, 0.0, 0.0, 0.0, 0.0, 0.0, 0.0, 0.0, 0.0, 0.0, 0.0, 0.0, 0.0, 0.0, 0.0, 0.0, 0.0, 0.0, 0.0, 0.0, 0.0, 0.0, 0.0, 0.0, 0.0, 0.0, 0.0, 0.0, 0.0, 0.0, 0.0, 0.0, 0.0, 0.0, 0.0, 0.0, 0.0, 0.0, 0.0, 0.0, 0.0, 0.0, 0.0, 0.0, 0.0, 0.0, 0.0, 0.0, 0.0, 0.0, 0.0, 0.0, 0.0, 0.0, 0.0, 0.0, 0.0, 0.0, 0.0, 0.0, 0.0, 0.0, 0.0, 0.0, 0.0, 0.0, 0.0, 0.0, 0.0, 0.0, 0.0, 0.0, 0.0, 0.0, 0.0, 0.0, 0.0, 0.0, 0.0, 0.0, 0.0, 0.0, 0.0, 0.0, 0.0, 0.0, 0.0, 0.0, 0.0, 0.0, 0.0, 0.0, 0.0, 0.0, 0.0, 0.0, 0.0, 0.0, 0.0, 0.0, 0.0, 0.0, 0.0, 0.0, 0.0, 0.0, 0.0, 0.0, 0.0, 0.0, 0.0, 0.0, 0.0, 0.0, 0.0, 0.0, 0.0, 0.0, 0.0])
me_cube_011.materials.append(mat_spacematerial)
me_cube_011.materials.append(mat_aluminium)
me_cube_011.materials.append(mat_spacewool)
me_cube_011.materials.append(mat_rubber)
me_cube_011.use_remesh_preserve_volume = False
me_cube_011.use_remesh_preserve_attributes = False
me_cube_011.use_mirror_vertex_groups = False
me_cube_011.update()
me_cube_013 = bpy.data.meshes.new('Cube.013')
me_cube_013.from_pydata([(-0.4108, -0.4108, -0.4108), (-0.1954, -0.1954, 0.5), (-0.1954, -0.1954, -0.5), (-0.5, -0.5, -0.1954), (-0.5, -0.5, 0.1954), (-0.4108, -0.4108, 0.4108), (-0.4108, 0.4103, -0.4108), (0.0004926, -0.0002463, -0.5), (0.0004926, -0.0002463, 0.5), (-0.1954, 0.1949, 0.5), (-0.1954, 0.1949, -0.5), (-0.5, 0.4995, -0.1954), (-0.5, 0.4995, 0.1954), (-0.4108, 0.4103, 0.4108), (-0.4108, 0.1366, 0.4108), (-0.4108, -0.1371, 0.4108), (-0.4108, -0.1371, -0.4108), (-0.4108, 0.1366, -0.4108), (-0.4423, 0.1025, -0.1576), (-0.4423, 0.1623, -0.04119), (-0.4423, 0.2361, -0.1284), (-0.4423, -0.1628, -0.04119), (-0.4423, -0.103, -0.1576), (-0.4423, -0.2366, -0.1284), (-0.4423, 0.1623, 0.04119), (-0.4423, 0.1025, 0.1576), (-0.4423, 0.2361, 0.1284), (-0.4423, -0.103, 0.1576), (-0.4423, -0.1628, 0.04119), (-0.4423, -0.2366, 0.1284), (-0.7425, 0.09096, -0.02394), (-0.7425, 0.05895, -0.08624), (-0.7425, -0.05945, -0.08624), (-0.7425, -0.09145, -0.02394), (-0.7425, 0.05895, 0.08624), (-0.7425, 0.09096, 0.02394), (-0.7425, -0.09145, 0.02394), (-0.7425, -0.05945, 0.08624), (-0.7425, -0.103, 0.1576), (-0.7425, -0.1628, 0.04119), (-0.7425, -0.1628, -0.04119), (-0.7425, -0.103, -0.1576), (-0.7425, 0.1623, 0.04119), (-0.7425, 0.1025, 0.1576), (-0.7425, 0.1025, -0.1576), (-0.7425, 0.1623, -0.04119), (-0.9201, -0.05945, 0.08624), (-0.9201, -0.09145, 0.02394), (-0.9201, -0.09145, -0.02394), (-0.9201, -0.05945, -0.08624), (-0.9201, 0.09096, 0.02394), (-0.9201, 0.05895, 0.08624), (-0.9201, 0.05895, -0.08624), (-0.9201, 0.09096, -0.02394), (-0.9201, -0.1473, 0.2142), (-0.9201, -0.2267, 0.05945), (-0.9201, -0.2267, -0.05945), (-0.9201, -0.1473, -0.2142), (-0.9201, 0.2262, 0.05945), (-0.9201, 0.1468, 0.2142), (-0.9201, 0.1468, -0.2142), (-0.9201, 0.2262, -0.05945), (-0.9975, -0.09854, 0.1432), (-0.9975, -0.1517, 0.03975), (-0.9975, -0.1517, -0.03975), (-0.9975, -0.09854, -0.1432), (-0.9975, 0.1512, 0.03975), (-0.9975, 0.09804, 0.1432), (-0.9975, 0.09804, -0.1432), (-0.9975, 0.1512, -0.03975), (-1.033, -0.03297, 0.04767), (-1.033, -0.05066, 0.01323), (-1.033, -0.05066, -0.01323), (-1.033, -0.03297, -0.04767), (-1.033, 0.05017, 0.01323), (-1.033, 0.03248, 0.04767), (-1.033, 0.03248, -0.04767), (-1.033, 0.05017, -0.01323), (-0.5, 0.1916, -0.1954), (-0.5, 0.3329, -0.05408), (-0.5, 0.4742, -0.1954), (-0.5, -0.3334, -0.05408), (-0.5, -0.1921, -0.1954), (-0.5, -0.4747, -0.1954), (-0.5, 0.3329, 0.05408), (-0.5, 0.1916, 0.1954), (-0.5, 0.4742, 0.1954), (-0.5, -0.1921, 0.1954), (-0.5, -0.3334, 0.05408), (-0.5, -0.4747, 0.1954), (-0.4423, 0.3329, -0.05408), (-0.4423, 0.1916, -0.1954), (-0.4423, 0.2362, -0.1284), (-0.4423, -0.1921, -0.1954), (-0.4423, -0.3334, -0.05408), (-0.4423, -0.2366, -0.1284), (-0.4423, 0.1916, 0.1954), (-0.4423, 0.3329, 0.05408), (-0.4423, 0.2362, 0.1284), (-0.4423, -0.3334, 0.05408), (-0.4423, -0.1921, 0.1954), (-0.4423, -0.2366, 0.1284)], [], [(84, 85, 86), (9, 13, 14, 15, 5, 1), (81, 88, 99, 94), (10, 7, 2), (23, 22, 18, 20, 92, 91, 93, 95), (6, 10, 2, 0, 16, 17), (8, 9, 1), (87, 85, 96, 100), (85, 87, 89, 4, 5, 15, 14, 13, 12, 86), (12, 11, 80, 79, 84, 86), (78, 82, 93, 91), (84, 79, 90, 97), (27, 25, 43, 38), (89, 88, 81, 83, 3, 4), (81, 82, 83), (82, 78, 80, 11, 6, 17, 16, 0, 3, 83), (24, 19, 45, 42), (32, 33, 48, 49), (20, 19, 24, 26, 98, 97, 90, 92), (21, 28, 39, 40), (26, 25, 27, 29, 101, 100, 96, 98), (29, 28, 21, 23, 95, 94, 99, 101), (18, 19, 20), (21, 22, 23), (24, 25, 26), (27, 28, 29), (27, 38, 39, 28), (41, 22, 21, 40), (24, 42, 43, 25), (18, 44, 45, 19), (18, 22, 41, 44), (37, 36, 39, 38), (33, 32, 41, 40), (35, 34, 43, 42), (31, 30, 45, 44), (32, 31, 44, 41), (30, 35, 42, 45), (36, 33, 40, 39), (34, 37, 38, 43), (46, 51, 59, 54), (33, 36, 47, 48), (31, 32, 49, 52), (34, 35, 50, 51), (36, 37, 46, 47), (37, 34, 51, 46), (35, 30, 53, 50), (30, 31, 52, 53), (59, 58, 66, 67), (50, 53, 61, 58), (53, 52, 60, 61), (49, 48, 56, 57), (48, 47, 55, 56), (52, 49, 57, 60), (51, 50, 58, 59), (47, 46, 54, 55), (64, 63, 71, 72), (55, 54, 62, 63), (54, 59, 67, 62), (58, 61, 69, 66), (61, 60, 68, 69), (57, 56, 64, 65), (56, 55, 63, 64), (60, 57, 65, 68), (75, 74, 77, 76, 73, 72, 71, 70), (68, 65, 73, 76), (67, 66, 74, 75), (63, 62, 70, 71), (62, 67, 75, 70), (66, 69, 77, 74), (69, 68, 76, 77), (65, 64, 72, 73), (78, 79, 80), (89, 87, 88), (90, 91, 92), (93, 94, 95), (96, 97, 98), (99, 100, 101), (81, 94, 93, 82), (90, 79, 78, 91), (96, 85, 84, 97), (87, 100, 99, 88)])
me_cube_013.polygons.foreach_set('material_index', [0, 0, 0, 0, 2, 0, 0, 0, 0, 0, 0, 0, 1, 0, 0, 0, 1, 3, 2, 1, 2, 2, 2, 2, 2, 2, 1, 1, 1, 1, 1, 2, 2, 2, 2, 2, 2, 2, 2, 2, 3, 3, 3, 3, 3, 3, 3, 1, 2, 2, 2, 2, 2, 2, 2, 3, 1, 1, 1, 1, 1, 1, 1, 3, 3, 3, 3, 3, 3, 3, 3, 0, 0, 2, 2, 2, 2, 0, 0, 0, 0])
_uv = me_cube_013.uv_layers.new(name='UVMap')
_uv.uv.foreach_set('vector', [0.5135, 0.0, 0.5488, 0.0, 0.5488, 0.0, 0.7988, 0.6875, 0.875, 0.75, 0.875, 0.75, 0.875, 0.75, 0.875, 0.75, 0.7988, 0.6875, 0.4865, 0.0, 0.5135, 0.0, 0.5135, 0.0, 0.4865, 0.0, 0.2012, 0.6875, 0.2012, 0.6875, 0.2012, 0.6875, 0.4605, 0.0, 0.4658, 0.0, 0.4658, 0.0, 0.4605, 0.0, 0.4605, 0.0, 0.4512, 0.0, 0.4512, 0.0, 0.4605, 0.0, 0.125, 0.75, 0.2012, 0.6875, 0.2012, 0.6875, 0.125, 0.75, 0.125, 0.75, 0.125, 0.75, 0.7988, 0.6875, 0.7988, 0.6875, 0.7988, 0.6875, 0.5488, 0.0, 0.5488, 0.0, 0.5488, 0.0, 0.5488, 0.0, 0.5488, 0.0, 0.5488, 0.0, 0.5488, 0.0, 0.5488, 0.0, 0.625, 0.0, 0.625, 0.0, 0.625, 0.0, 0.625, 0.0, 0.5488, 0.0, 0.5488, 0.0, 0.5488, 0.0, 0.4512, 0.0, 0.4512, 0.0, 0.4865, 0.0, 0.5135, 0.0, 0.5488, 0.0, 0.4512, 0.0, 0.4512, 0.0, 0.4512, 0.0, 0.4512, 0.0, 0.5135, 0.0, 0.4865, 0.0, 0.4865, 0.0, 0.5135, 0.0, 0.5342, 0.0, 0.5342, 0.0, 0.5342, 0.0, 0.5342, 0.0, 0.5488, 0.0, 0.5135, 0.0, 0.4865, 0.0, 0.4512, 0.0, 0.4512, 0.0, 0.5488, 0.0, 0.4865, 0.0, 0.4512, 0.0, 0.4512, 0.0, 0.4512, 0.0, 0.4512, 0.0, 0.4512, 0.0, 0.4512, 0.0, 0.375, 0.0, 0.375, 0.0, 0.375, 0.0, 0.375, 0.0, 0.4512, 0.0, 0.4512, 0.0, 0.5089, 0.0, 0.4911, 0.0, 0.4911, 0.0, 0.5089, 0.0, 0.4813, 0.0, 0.4948, 0.0, 0.4948, 0.0, 0.4813, 0.0, 0.4605, 0.0, 0.4911, 0.0, 0.5089, 0.0, 0.5395, 0.0, 0.5395, 0.0, 0.5135, 0.0, 0.4865, 0.0, 0.4605, 0.0, 0.4911, 0.0, 0.5089, 0.0, 0.5089, 0.0, 0.4911, 0.0, 0.5395, 0.0, 0.5342, 0.0, 0.5342, 0.0, 0.5395, 0.0, 0.5395, 0.0, 0.5488, 0.0, 0.5488, 0.0, 0.5395, 0.0, 0.5395, 0.0, 0.5089, 0.0, 0.4911, 0.0, 0.4605, 0.0, 0.4605, 0.0, 0.4865, 0.0, 0.5135, 0.0, 0.5395, 0.0, 0.4658, 0.0, 0.4658, 0.0, 0.4605, 0.0, 0.4911, 0.0, 0.4658, 0.0, 0.4605, 0.0, 0.5089, 0.0, 0.5342, 0.0, 0.5395, 0.0, 0.5342, 0.0, 0.5342, 0.0, 0.5395, 0.0, 0.5342, 0.0, 0.5342, 0.0, 0.5089, 0.0, 0.5089, 0.0, 0.4658, 0.0, 0.4658, 0.0, 0.4911, 0.0, 0.4911, 0.0, 0.5089, 0.0, 0.5089, 0.0, 0.5342, 0.0, 0.5342, 0.0, 0.4658, 0.0, 0.4658, 0.0, 0.4911, 0.0, 0.4911, 0.0, 0.4658, 0.0, 0.4658, 0.0, 0.4658, 0.0, 0.4658, 0.0, 0.5187, 0.0, 0.5052, 0.0, 0.5089, 0.0, 0.5342, 0.0, 0.4948, 0.0, 0.4813, 0.0, 0.4658, 0.0, 0.4911, 0.0, 0.5052, 0.0, 0.5187, 0.0, 0.5342, 0.0, 0.5089, 0.0, 0.4813, 0.0, 0.4948, 0.0, 0.4911, 0.0, 0.4658, 0.0, 0.4813, 0.0, 0.4813, 0.0, 0.4658, 0.0, 0.4658, 0.0, 0.4948, 0.0, 0.5052, 0.0, 0.5089, 0.0, 0.4911, 0.0, 0.5052, 0.0, 0.4948, 0.0, 0.4911, 0.0, 0.5089, 0.0, 0.5187, 0.0, 0.5187, 0.0, 0.5342, 0.0, 0.5342, 0.0, 0.5187, 0.0, 0.5187, 0.0, 0.5187, 0.0, 0.5187, 0.0, 0.4948, 0.0, 0.5052, 0.0, 0.5052, 0.0, 0.4948, 0.0, 0.4813, 0.0, 0.4813, 0.0, 0.4813, 0.0, 0.4813, 0.0, 0.5187, 0.0, 0.5052, 0.0, 0.5052, 0.0, 0.5187, 0.0, 0.5052, 0.0, 0.5187, 0.0, 0.5187, 0.0, 0.5052, 0.0, 0.5187, 0.0, 0.5187, 0.0, 0.5187, 0.0, 0.5187, 0.0, 0.5052, 0.0, 0.4948, 0.0, 0.4948, 0.0, 0.5052, 0.0, 0.4948, 0.0, 0.4813, 0.0, 0.4813, 0.0, 0.4948, 0.0, 0.5187, 0.0, 0.5052, 0.0, 0.5052, 0.0, 0.5187, 0.0, 0.5052, 0.0, 0.4948, 0.0, 0.4948, 0.0, 0.5052, 0.0, 0.4948, 0.0, 0.4813, 0.0, 0.4813, 0.0, 0.4948, 0.0, 0.4813, 0.0, 0.4948, 0.0, 0.4948, 0.0, 0.4813, 0.0, 0.4948, 0.0, 0.5052, 0.0, 0.5052, 0.0, 0.4948, 0.0, 0.4813, 0.0, 0.4813, 0.0, 0.4813, 0.0, 0.4813, 0.0, 0.5187, 0.0, 0.5052, 0.0, 0.5052, 0.0, 0.5187, 0.0, 0.5052, 0.0, 0.5187, 0.0, 0.5187, 0.0, 0.5052, 0.0, 0.4948, 0.0, 0.5052, 0.0, 0.5052, 0.0, 0.4948, 0.0, 0.5052, 0.0, 0.5187, 0.0, 0.5187, 0.0, 0.5052, 0.0, 0.5187, 0.0, 0.5187, 0.0, 0.5187, 0.0, 0.5187, 0.0, 0.5052, 0.0, 0.4948, 0.0, 0.4948, 0.0, 0.5052, 0.0, 0.4948, 0.0, 0.4813, 0.0, 0.4813, 0.0, 0.4948, 0.0, 0.4813, 0.0, 0.4948, 0.0, 0.4948, 0.0, 0.4813, 0.0, 0.4948, 0.0, 0.5052, 0.0, 0.5052, 0.0, 0.4948, 0.0, 0.4813, 0.0, 0.4813, 0.0, 0.4813, 0.0, 0.4813, 0.0, 0.5187, 0.0, 0.5052, 0.0, 0.4948, 0.0, 0.4813, 0.0, 0.4813, 0.0, 0.4948, 0.0, 0.5052, 0.0, 0.5187, 0.0, 0.4813, 0.0, 0.4813, 0.0, 0.4813, 0.0, 0.4813, 0.0, 0.5187, 0.0, 0.5052, 0.0, 0.5052, 0.0, 0.5187, 0.0, 0.5052, 0.0, 0.5187, 0.0, 0.5187, 0.0, 0.5052, 0.0, 0.5187, 0.0, 0.5187, 0.0, 0.5187, 0.0, 0.5187, 0.0, 0.5052, 0.0, 0.4948, 0.0, 0.4948, 0.0, 0.5052, 0.0, 0.4948, 0.0, 0.4813, 0.0, 0.4813, 0.0, 0.4948, 0.0, 0.4813, 0.0, 0.4948, 0.0, 0.4948, 0.0, 0.4813, 0.0, 0.4512, 0.0, 0.4512, 0.0, 0.4512, 0.0, 0.5488, 0.0, 0.5488, 0.0, 0.5488, 0.0, 0.4865, 0.0, 0.4512, 0.0, 0.4605, 0.0, 0.4512, 0.0, 0.4512, 0.0, 0.4605, 0.0, 0.5488, 0.0, 0.5488, 0.0, 0.5395, 0.0, 0.5135, 0.0, 0.5488, 0.0, 0.5395, 0.0, 0.4865, 0.0, 0.4865, 0.0, 0.4512, 0.0, 0.4512, 0.0, 0.4865, 0.0, 0.4865, 0.0, 0.4512, 0.0, 0.4512, 0.0, 0.5488, 0.0, 0.5488, 0.0, 0.5135, 0.0, 0.5135, 0.0, 0.5488, 0.0, 0.5488, 0.0, 0.5135, 0.0, 0.5135, 0.0])
me_cube_013.materials.append(mat_spacematerial)
me_cube_013.materials.append(mat_aluminium)
me_cube_013.materials.append(mat_rubber)
me_cube_013.materials.append(mat_electric)
me_cube_013.use_remesh_preserve_volume = False
me_cube_013.use_remesh_preserve_attributes = False
me_cube_013.use_mirror_vertex_groups = False
me_cube_013.update()
me_cube_014 = bpy.data.meshes.new('Cube.014')
me_cube_014.from_pydata([(-0.139, -0.07702, 0.6567), (-0.07702, -0.139, 0.6567), (-0.139, -0.07702, 0.7408), (-0.1614, -0.0546, 0.625), (-0.139, -0.3826, 0.6567), (-0.07702, -0.1959, 0.6567), (-0.139, -0.3826, 0.7408), (-0.07702, -0.1959, 0.7408), (-0.07702, -0.139, 0.7408), (-0.0546, -0.1614, 0.7725), (-0.1614, -0.0546, 0.7725), (0.0546, -0.1614, 0.7725), (-0.0546, -0.1614, 0.7234), (-0.0546, -0.3826, 0.7725), (-0.03205, -0.107, 0.7725), (-0.107, -0.03205, 0.7725), (0.03205, -0.107, 0.7725), (-0.03205, -0.107, 0.7956), (-0.107, -0.03205, 0.7956), (0.03205, -0.107, 0.7956), (-0.04114, -0.1709, 0.7956), (-0.1373, -0.07469, 0.7956), (0.04114, -0.1709, 0.7956), (-0.04114, -0.1709, 0.8192), (-0.1373, -0.07469, 0.8192), (0.04114, -0.1709, 0.8192), (0.1373, -0.07469, 0.8192), (0.1373, 0.03654, 0.8192), (0.1373, -0.07469, 0.7956), (0.1373, 0.03654, 0.7956), (0.107, -0.03205, 0.7956), (0.107, 0.0546, 0.7956), (0.107, -0.03205, 0.7725), (0.107, 0.0546, 0.7725), (0.1614, -0.0546, 0.7725), (0.1614, 0.0546, 0.7725), (0.1614, -0.0546, 0.625), (0.139, -0.07702, 0.7408), (0.07702, -0.139, 0.7408), (0.139, -0.07702, 0.6567), (0.139, -0.3826, 0.7408), (0.07702, -0.1959, 0.7408), (0.139, -0.3826, 0.6567), (0.07702, -0.1959, 0.6567), (0.07702, -0.139, 0.6567), (0.0546, -0.1614, 0.625), (-0.0546, -0.1614, 0.625), (0.0546, -0.1614, 0.6742), (0.0546, -0.3826, 0.625), (0.05131, -0.1458, 0.5815), (-0.05131, -0.1458, 0.5815), (0.1458, -0.05131, 0.5815), (0.1458, 0.05131, 0.5815), (0.1614, 0.0546, 0.625), (0.05131, 0.1458, 0.5815), (0.0546, 0.1614, 0.625), (-0.05131, 0.1458, 0.5815), (-0.0546, 0.1614, 0.625), (-0.1458, 0.05131, 0.5815), (-0.1614, 0.0546, 0.625), (-0.1458, -0.05131, 0.5815), (-0.1614, 0.0546, 0.7725), (-0.1614, 0.3979, 0.7725), (-0.107, 0.0546, 0.7725), (-0.107, 0.3435, 0.7725), (-0.107, 0.0546, 0.7956), (-0.107, 0.3435, 0.7956), (-0.1373, 0.03654, 0.7956), (-0.1373, 0.4074, 0.7956), (-0.1373, 0.03654, 0.8192), (-0.1373, 0.4074, 0.8192), (0.1373, 0.4074, 0.8192), (0.1373, 0.4074, 0.7956), (0.107, 0.3435, 0.7956), (0.107, 0.3435, 0.7725), (0.1614, 0.3979, 0.7725), (0.0546, 0.3979, 0.625), (-0.0546, 0.3979, 0.625), (-0.0546, -0.3826, 0.625), (0.0546, -0.1959, 0.6742), (-0.0546, -0.1959, 0.6742), (-0.0546, -0.1614, 0.6742), (-0.0546, -0.107, 0.6742), (-0.0546, -0.107, 0.7234), (0.0546, -0.107, 0.6742), (0.0546, -0.107, 0.7234), (0.0546, -0.1614, 0.7234), (0.0546, -0.1959, 0.7234), (0.0546, -0.3826, 0.7725), (-0.0546, -0.1959, 0.7234)], [], [(0, 1, 5, 4), (1, 0, 3, 46), (0, 2, 10, 3), (2, 0, 4, 6), (4, 5, 7, 6), (8, 2, 6, 7), (1, 8, 7, 5), (2, 8, 9, 10), (8, 1, 46, 81, 12, 9), (14, 15, 10, 9), (16, 14, 9, 11), (11, 9, 13, 88), (9, 12, 89, 13), (15, 14, 17, 18), (14, 16, 19, 17), (18, 17, 20, 21), (17, 19, 22, 20), (21, 20, 23, 24), (20, 22, 25, 23), (25, 26, 27, 71, 70, 69, 24, 23), (22, 28, 26, 25), (28, 29, 27, 26), (19, 30, 28, 22), (30, 31, 29, 28), (16, 32, 30, 19), (32, 33, 31, 30), (32, 16, 11, 34), (33, 32, 34, 35), (38, 37, 34, 11), (36, 53, 35, 34), (37, 39, 36, 34), (37, 38, 41, 40), (39, 37, 40, 42), (43, 42, 40, 41), (44, 39, 42, 43), (38, 44, 43, 41), (39, 44, 45, 36), (44, 38, 11, 86, 47, 45), (49, 51, 36, 45), (50, 49, 45, 46), (46, 45, 48, 78), (45, 47, 79, 48), (51, 52, 53, 36), (52, 54, 55, 53), (54, 56, 57, 55), (56, 58, 59, 57), (58, 60, 3, 59), (60, 50, 46, 3), (57, 59, 61), (59, 3, 10, 61), (15, 63, 61, 10), (57, 61, 62, 77), (63, 64, 62, 61), (63, 15, 18, 65), (64, 63, 65, 66), (65, 18, 21, 67), (66, 65, 67, 68), (67, 21, 24, 69), (68, 67, 69, 70), (72, 68, 70, 71), (29, 72, 71, 27), (73, 66, 68, 72), (31, 73, 72, 29), (74, 64, 66, 73), (33, 74, 73, 31), (64, 74, 75, 62), (74, 33, 35, 75), (35, 55, 76, 75), (75, 76, 77, 62), (55, 57, 77, 76), (53, 55, 35), (78, 48, 79, 80), (47, 81, 80, 79), (81, 46, 78, 80), (12, 81, 82, 83), (81, 47, 84, 82), (82, 84, 85, 83), (47, 86, 85, 84), (86, 12, 83, 85), (86, 11, 88, 87), (12, 86, 87, 89), (89, 87, 88, 13)])
me_cube_014.polygons.foreach_set('material_index', [1, 1, 1, 1, 1, 1, 1, 1, 1, 1, 1, 1, 1, 2, 2, 0, 0, 0, 0, 0, 0, 0, 0, 0, 2, 2, 1, 1, 1, 1, 1, 1, 1, 1, 1, 1, 1, 1, 1, 1, 1, 1, 1, 1, 1, 1, 1, 1, 1, 1, 1, 1, 1, 2, 2, 0, 0, 0, 0, 0, 0, 0, 0, 2, 2, 1, 1, 1, 1, 1, 1, 1, 1, 1, 1, 1, 2, 1, 1, 1, 1, 1])
_uv = me_cube_014.uv_layers.new(name='UVMap')
_uv.uv.foreach_set('vector', [0.8079, 0.6571, 0.7821, 0.6829, 0.7821, 0.6829, 0.8079, 0.6571, 0.7821, 0.6829, 0.8079, 0.6571, 0.8172, 0.6477, 0.7727, 0.6922, 0.8079, 0.6571, 0.8079, 0.6571, 0.8172, 0.6477, 0.8172, 0.6477, 0.8079, 0.6571, 0.8079, 0.6571, 0.8079, 0.6571, 0.8079, 0.6571, 0.8079, 0.6571, 0.7821, 0.6829, 0.7821, 0.6829, 0.8079, 0.6571, 0.7821, 0.6829, 0.8079, 0.6571, 0.8079, 0.6571, 0.7821, 0.6829, 0.7821, 0.6829, 0.7821, 0.6829, 0.7821, 0.6829, 0.7821, 0.6829, 0.8079, 0.6571, 0.7821, 0.6829, 0.7727, 0.6922, 0.8172, 0.6477, 0.7821, 0.6829, 0.7821, 0.6829, 0.7727, 0.6922, 0.7727, 0.6922, 0.7727, 0.6922, 0.7727, 0.6922, 0.7634, 0.6744, 0.7946, 0.6449, 0.8172, 0.6477, 0.7727, 0.6922, 0.7366, 0.6744, 0.7634, 0.6744, 0.7727, 0.6922, 0.7273, 0.6922, 0.7273, 0.6922, 0.7727, 0.6922, 0.7727, 0.6922, 0.7273, 0.6922, 0.7727, 0.6922, 0.7727, 0.6922, 0.7727, 0.6922, 0.7727, 0.6922, 0.7946, 0.6449, 0.7634, 0.6744, 0.7634, 0.6744, 0.7946, 0.6449, 0.7634, 0.6744, 0.7366, 0.6744, 0.7366, 0.6744, 0.7634, 0.6744, 0.7946, 0.6449, 0.7634, 0.6744, 0.7634, 0.6744, 0.7946, 0.6449, 0.7634, 0.6744, 0.7366, 0.6744, 0.7366, 0.6744, 0.7634, 0.6744, 0.7946, 0.6449, 0.7634, 0.6744, 0.7634, 0.6744, 0.7946, 0.6449, 0.7634, 0.6744, 0.7366, 0.6744, 0.7366, 0.6744, 0.7634, 0.6744, 0.7366, 0.6744, 0.7054, 0.6449, 0.7054, 0.6191, 0.7054, 0.604, 0.7946, 0.604, 0.7946, 0.6191, 0.7946, 0.6449, 0.7634, 0.6744, 0.7366, 0.6744, 0.7054, 0.6449, 0.7054, 0.6449, 0.7366, 0.6744, 0.7054, 0.6449, 0.7054, 0.6191, 0.7054, 0.6191, 0.7054, 0.6449, 0.7366, 0.6744, 0.7054, 0.6449, 0.7054, 0.6449, 0.7366, 0.6744, 0.7054, 0.6449, 0.7054, 0.6191, 0.7054, 0.6191, 0.7054, 0.6449, 0.7366, 0.6744, 0.7054, 0.6449, 0.7054, 0.6449, 0.7366, 0.6744, 0.7054, 0.6449, 0.7054, 0.6191, 0.7054, 0.6191, 0.7054, 0.6449, 0.7054, 0.6449, 0.7366, 0.6744, 0.7273, 0.6922, 0.6828, 0.6477, 0.7054, 0.6191, 0.7054, 0.6449, 0.6828, 0.6477, 0.6828, 0.6023, 0.7179, 0.6829, 0.6921, 0.6571, 0.6828, 0.6477, 0.7273, 0.6922, 0.6828, 0.6477, 0.6828, 0.6023, 0.6828, 0.6023, 0.6828, 0.6477, 0.6921, 0.6571, 0.6921, 0.6571, 0.6828, 0.6477, 0.6828, 0.6477, 0.6921, 0.6571, 0.7179, 0.6829, 0.7179, 0.6829, 0.6921, 0.6571, 0.6921, 0.6571, 0.6921, 0.6571, 0.6921, 0.6571, 0.6921, 0.6571, 0.7179, 0.6829, 0.6921, 0.6571, 0.6921, 0.6571, 0.7179, 0.6829, 0.7179, 0.6829, 0.6921, 0.6571, 0.6921, 0.6571, 0.7179, 0.6829, 0.7179, 0.6829, 0.7179, 0.6829, 0.7179, 0.6829, 0.7179, 0.6829, 0.6921, 0.6571, 0.7179, 0.6829, 0.7273, 0.6922, 0.6828, 0.6477, 0.7179, 0.6829, 0.7179, 0.6829, 0.7273, 0.6922, 0.7273, 0.6922, 0.7273, 0.6922, 0.7273, 0.6922, 0.7212, 0.7079, 0.6671, 0.6538, 0.6828, 0.6477, 0.7273, 0.6922, 0.7788, 0.7079, 0.7212, 0.7079, 0.7273, 0.6922, 0.7727, 0.6922, 0.7727, 0.6922, 0.7273, 0.6922, 0.7273, 0.6922, 0.7727, 0.6922, 0.7273, 0.6922, 0.7273, 0.6922, 0.7273, 0.6922, 0.7273, 0.6922, 0.6671, 0.6538, 0.6671, 0.5962, 0.6828, 0.6023, 0.6828, 0.6477, 0.6671, 0.5962, 0.7212, 0.5421, 0.7273, 0.5578, 0.6828, 0.6023, 0.7212, 0.5421, 0.7788, 0.5421, 0.7727, 0.5578, 0.7273, 0.5578, 0.7788, 0.5421, 0.8329, 0.5962, 0.8172, 0.6023, 0.7727, 0.5578, 0.8329, 0.5962, 0.8329, 0.6538, 0.8172, 0.6477, 0.8172, 0.6023, 0.8329, 0.6538, 0.7788, 0.7079, 0.7727, 0.6922, 0.8172, 0.6477, 0.7727, 0.5578, 0.8172, 0.6023, 0.8172, 0.6023, 0.8172, 0.6023, 0.8172, 0.6477, 0.8172, 0.6477, 0.8172, 0.6023, 0.7946, 0.6449, 0.7946, 0.6191, 0.8172, 0.6023, 0.8172, 0.6477, 0.7727, 0.5578, 0.8172, 0.6023, 0.8172, 0.6023, 0.7727, 0.5578, 0.7946, 0.6191, 0.7946, 0.604, 0.8172, 0.6023, 0.8172, 0.6023, 0.7946, 0.6191, 0.7946, 0.6449, 0.7946, 0.6449, 0.7946, 0.6191, 0.7946, 0.604, 0.7946, 0.6191, 0.7946, 0.6191, 0.7946, 0.604, 0.7946, 0.6191, 0.7946, 0.6449, 0.7946, 0.6449, 0.7946, 0.6191, 0.7946, 0.604, 0.7946, 0.6191, 0.7946, 0.6191, 0.7946, 0.604, 0.7946, 0.6191, 0.7946, 0.6449, 0.7946, 0.6449, 0.7946, 0.6191, 0.7946, 0.604, 0.7946, 0.6191, 0.7946, 0.6191, 0.7946, 0.604, 0.7054, 0.604, 0.7946, 0.604, 0.7946, 0.604, 0.7054, 0.604, 0.7054, 0.6191, 0.7054, 0.604, 0.7054, 0.604, 0.7054, 0.6191, 0.7054, 0.604, 0.7946, 0.604, 0.7946, 0.604, 0.7054, 0.604, 0.7054, 0.6191, 0.7054, 0.604, 0.7054, 0.604, 0.7054, 0.6191, 0.7054, 0.604, 0.7946, 0.604, 0.7946, 0.604, 0.7054, 0.604, 0.7054, 0.6191, 0.7054, 0.604, 0.7054, 0.604, 0.7054, 0.6191, 0.7946, 0.604, 0.7054, 0.604, 0.6828, 0.6023, 0.8172, 0.6023, 0.7054, 0.604, 0.7054, 0.6191, 0.6828, 0.6023, 0.6828, 0.6023, 0.6828, 0.6023, 0.7273, 0.5578, 0.7273, 0.5578, 0.6828, 0.6023, 0.6828, 0.6023, 0.7273, 0.5578, 0.7727, 0.5578, 0.8172, 0.6023, 0.7273, 0.5578, 0.7727, 0.5578, 0.7727, 0.5578, 0.7273, 0.5578, 0.6828, 0.6023, 0.7273, 0.5578, 0.6828, 0.6023, 0.7727, 0.6922, 0.7273, 0.6922, 0.7273, 0.6922, 0.7727, 0.6922, 0.7273, 0.6922, 0.7727, 0.6922, 0.7727, 0.6922, 0.7273, 0.6922, 0.7727, 0.6922, 0.7727, 0.6922, 0.7727, 0.6922, 0.7727, 0.6922, 0.7727, 0.6922, 0.7727, 0.6922, 0.7727, 0.6922, 0.7727, 0.6922, 0.7727, 0.6922, 0.7273, 0.6922, 0.7273, 0.6922, 0.7727, 0.6922, 0.7727, 0.6922, 0.7273, 0.6922, 0.7273, 0.6922, 0.7727, 0.6922, 0.7273, 0.6922, 0.7273, 0.6922, 0.7273, 0.6922, 0.7273, 0.6922, 0.7273, 0.6922, 0.7727, 0.6922, 0.7727, 0.6922, 0.7273, 0.6922, 0.7273, 0.6922, 0.7273, 0.6922, 0.7273, 0.6922, 0.7273, 0.6922, 0.7727, 0.6922, 0.7273, 0.6922, 0.7273, 0.6922, 0.7727, 0.6922, 0.7727, 0.6922, 0.7273, 0.6922, 0.7273, 0.6922, 0.7727, 0.6922])
me_cube_014.materials.append(mat_spacematerial)
me_cube_014.materials.append(mat_aluminium)
me_cube_014.materials.append(mat_electric)
me_cube_014.use_remesh_fix_poles = True
me_cube_014.use_remesh_preserve_attributes = False
me_cube_014.use_mirror_vertex_groups = False
me_cube_014.update()
me_cube_015 = bpy.data.meshes.new('Cube.015')
me_cube_015.from_pydata([(-0.4108, 0.4108, -0.4108), (-0.1954, 0.1954, 0.5), (-0.1954, 0.1954, -0.5), (-0.5, 0.5, -0.1954), (-0.5, 0.5, 0.1954), (-0.4108, 0.4108, 0.4108), (0.4103, 0.4108, -0.4108), (-0.0002463, -0.0004926, -0.5), (-0.0002463, -0.0004926, 0.5), (0.1949, 0.1954, 0.5), (0.1949, 0.1954, -0.5), (0.4995, 0.5, -0.1954), (0.4995, 0.5, 0.1954), (0.4103, 0.4108, 0.4108), (-0.1736, 0.5, -0.05344), (0.4481, 0.5, -0.144), (-0.4486, 0.5, -0.144), (0.4481, 0.5, 0.144), (-0.4486, 0.5, 0.144), (-0.1736, 0.5, 0.05344), (0.1731, 0.5, 0.05344), (0.1731, 0.5, -0.05344), (-0.4486, 0.4654, -0.144), (-0.4486, 0.4654, 0.144), (0.4481, 0.4654, 0.144), (0.4481, 0.4654, -0.144), (-0.1915, 0.5, -0.0713), (-0.1915, 0.5, 0.0713), (0.191, 0.5, 0.0713), (0.191, 0.5, -0.0713), (-0.1736, 0.4654, -0.05344), (-0.1736, 0.4654, 0.05344), (0.1731, 0.4654, 0.05344), (0.1731, 0.4654, -0.05344)], [], [(6, 0, 3, 11), (9, 13, 5, 1), (15, 16, 22, 25), (10, 7, 2), (12, 4, 5, 13), (6, 10, 2, 0), (8, 9, 1), (16, 15, 11, 3), (17, 18, 4, 12), (18, 16, 3, 4), (15, 17, 12, 11), (14, 19, 31, 30), (18, 17, 24, 23), (16, 18, 23, 22), (17, 15, 25, 24), (27, 26, 22, 23), (29, 28, 24, 25), (26, 29, 25, 22), (28, 27, 23, 24), (19, 14, 26, 27), (21, 20, 28, 29), (14, 21, 29, 26), (20, 19, 27, 28), (32, 33, 30, 31), (19, 20, 32, 31), (20, 21, 33, 32), (21, 14, 30, 33)])
me_cube_015.polygons.foreach_set('material_index', [0, 0, 3, 0, 0, 0, 0, 0, 0, 0, 0, 2, 3, 3, 3, 2, 2, 2, 2, 2, 2, 2, 2, 1, 2, 2, 2])
_uv = me_cube_015.uv_layers.new(name='UVMap')
_uv.uv.foreach_set('vector', [0.375, 0.0, 0.375, 0.0, 0.4512, 0.0, 0.4512, 0.0, 0.7988, 0.6875, 0.875, 0.75, 0.875, 0.75, 0.7988, 0.6875, 0.464, 0.0, 0.464, 0.0, 0.464, 0.0, 0.464, 0.0, 0.2012, 0.6875, 0.2012, 0.6875, 0.2012, 0.6875, 0.5488, 0.0, 0.5488, 0.0, 0.625, 0.0, 0.625, 0.0, 0.125, 0.75, 0.2012, 0.6875, 0.2012, 0.6875, 0.125, 0.75, 0.7988, 0.6875, 0.7988, 0.6875, 0.7988, 0.6875, 0.464, 0.0, 0.464, 0.0, 0.4512, 0.0, 0.4512, 0.0, 0.536, 0.0, 0.536, 0.0, 0.5488, 0.0, 0.5488, 0.0, 0.536, 0.0, 0.464, 0.0, 0.4512, 0.0, 0.5488, 0.0, 0.464, 0.0, 0.536, 0.0, 0.5488, 0.0, 0.4512, 0.0, 0.4866, 0.0, 0.5134, 0.0, 0.5134, 0.0, 0.4866, 0.0, 0.536, 0.0, 0.536, 0.0, 0.536, 0.0, 0.536, 0.0, 0.464, 0.0, 0.536, 0.0, 0.536, 0.0, 0.464, 0.0, 0.536, 0.0, 0.464, 0.0, 0.464, 0.0, 0.536, 0.0, 0.5178, 0.0, 0.4822, 0.0, 0.464, 0.0, 0.536, 0.0, 0.4822, 0.0, 0.5178, 0.0, 0.536, 0.0, 0.464, 0.0, 0.4822, 0.0, 0.4822, 0.0, 0.464, 0.0, 0.464, 0.0, 0.5178, 0.0, 0.5178, 0.0, 0.536, 0.0, 0.536, 0.0, 0.5134, 0.0, 0.4866, 0.0, 0.4822, 0.0, 0.5178, 0.0, 0.4866, 0.0, 0.5134, 0.0, 0.5178, 0.0, 0.4822, 0.0, 0.4866, 0.0, 0.4866, 0.0, 0.4822, 0.0, 0.4822, 0.0, 0.5134, 0.0, 0.5134, 0.0, 0.5178, 0.0, 0.5178, 0.0, 0.5134, 0.0, 0.4866, 0.0, 0.4866, 0.0, 0.5134, 0.0, 0.5134, 0.0, 0.5134, 0.0, 0.5134, 0.0, 0.5134, 0.0, 0.5134, 0.0, 0.4866, 0.0, 0.4866, 0.0, 0.5134, 0.0, 0.4866, 0.0, 0.4866, 0.0, 0.4866, 0.0, 0.4866, 0.0])
me_cube_015.materials.append(mat_spacematerial)
me_cube_015.materials.append(mat_rubber)
me_cube_015.materials.append(mat_aluminium)
me_cube_015.materials.append(mat_spacewool)
me_cube_015.use_remesh_preserve_volume = False
me_cube_015.use_remesh_preserve_attributes = False
me_cube_015.use_mirror_vertex_groups = False
me_cube_015.update()
me_cylinder_001 = bpy.data.meshes.new('Cylinder.001')
me_cylinder_001.from_pydata([(-0.04901, 0.1379, 0.01726), (-0.04901, 0.1379, 0.06715), (0.115, 0.09173, 0.0), (0.115, 0.09173, 0.08441), (0.1791, -0.01646, 0.0), (0.1791, -0.01646, 0.08441), (0.1383, -0.115, 0.0), (0.1383, -0.115, 0.08441), (0.01646, -0.1462, 0.0), (0.01646, -0.1462, 0.08441), (-0.1321, -0.06283, 0.01726), (-0.1321, -0.06283, 0.06715), (-0.162, -0.01244, 0.01726), (-0.162, -0.01244, 0.06715), (-0.1058, 0.1233, 0.01726), (-0.1058, 0.1233, 0.06715), (-0.01646, 0.1462, 0.0), (-0.01646, 0.1462, 0.08441), (-0.115, -0.09173, 0.08441), (-0.115, -0.09173, 0.0), (-0.1727, 0.03195, 0.01015), (-0.1727, 0.03195, 0.07426), (-0.1447, 0.09953, 0.07426), (-0.1447, 0.09953, 0.01015), (-0.3406, 0.2517, 0.02112), (-0.3406, 0.2517, 0.06329), (-0.4188, 0.06282, 0.06329), (-0.4188, 0.06282, 0.02112), (-0.4102, 0.08348, 0.02112), (-0.4102, 0.08348, 0.06329), (-0.3491, 0.2311, 0.06329), (-0.3491, 0.2311, 0.02112), (-0.3381, 0.2576, 0.01726), (-0.3381, 0.2576, 0.06715), (-0.4212, 0.05692, 0.06715), (-0.4212, 0.05692, 0.01726), (-0.4078, 0.08938, 0.01726), (-0.4078, 0.08938, 0.06715), (-0.3516, 0.2252, 0.06715), (-0.3516, 0.2252, 0.01726), (-0.1791, 0.01646, 0.08441), (-0.1791, 0.01646, 0.0), (-0.1383, 0.115, 0.0), (-0.1383, 0.115, 0.08441), (-0.579, 0.2113, 0.06806), (-0.579, 0.2113, 0.01635), (-0.5589, 0.26, 0.01635), (-0.5589, 0.26, 0.06806), (-0.5829, 0.2019, 0.07426), (-0.5829, 0.2019, 0.01015), (-0.5549, 0.2695, 0.01015), (-0.5549, 0.2695, 0.07426)], [], [(16, 17, 3, 2), (2, 3, 5, 4), (4, 5, 7, 6), (6, 7, 9, 8), (8, 9, 18, 19), (0, 14, 39, 32), (3, 17, 43, 40, 18, 9, 7, 5), (21, 22, 51, 48), (10, 11, 34, 35), (16, 2, 4, 6, 8, 19, 41, 42), (0, 1, 17, 16), (11, 10, 19, 18), (10, 12, 41, 19), (13, 11, 18, 40), (12, 13, 40, 41), (15, 14, 42, 43), (14, 0, 16, 42), (1, 15, 43, 17), (27, 26, 29, 28), (31, 30, 25, 24), (13, 12, 36, 37), (12, 10, 35, 36), (1, 0, 32, 33), (15, 1, 33, 38), (14, 15, 38, 39), (11, 13, 37, 34), (24, 25, 33, 32), (26, 27, 35, 34), (27, 28, 36, 35), (29, 26, 34, 37), (28, 29, 37, 36), (30, 31, 39, 38), (31, 24, 32, 39), (25, 30, 38, 33), (21, 20, 41, 40), (20, 23, 42, 41), (22, 21, 40, 43), (23, 22, 43, 42), (45, 44, 47, 46), (20, 21, 48, 49), (22, 23, 50, 51), (23, 20, 49, 50), (44, 45, 49, 48), (45, 46, 50, 49), (47, 44, 48, 51), (46, 47, 51, 50)])
me_cylinder_001.polygons.foreach_set('material_index', [0, 0, 0, 0, 0, 0, 0, 0, 0, 0, 0, 0, 0, 0, 0, 0, 0, 0, 1, 1, 0, 0, 0, 0, 0, 0, 0, 0, 0, 0, 0, 0, 0, 0, 0, 0, 0, 0, 1, 0, 0, 0, 0, 0, 0, 0])
_uv = me_cylinder_001.uv_layers.new(name='UVMap')
_uv.uv.foreach_set('vector', [1.0, 0.5, 1.0, 1.0, 0.875, 1.0, 0.875, 0.5, 0.875, 0.5, 0.875, 1.0, 0.75, 1.0, 0.75, 0.5, 0.75, 0.5, 0.75, 1.0, 0.625, 1.0, 0.625, 0.5, 0.625, 0.5, 0.625, 1.0, 0.5, 1.0, 0.5, 0.5, 0.5, 0.5, 0.5, 1.0, 0.375, 1.0, 0.375, 0.5, 0.03339, 0.6022, 0.09161, 0.6022, 0.09161, 0.6022, 0.03339, 0.6022, 0.4197, 0.4197, 0.25, 0.49, 0.08029, 0.4197, 0.01, 0.25, 0.08029, 0.08029, 0.25, 0.01, 0.4197, 0.08029, 0.49, 0.25, 0.2304, 0.9399, 0.1446, 0.9399, 0.1446, 0.9399, 0.2304, 0.9399, 0.3416, 0.6022, 0.3416, 0.8978, 0.3416, 0.8978, 0.3416, 0.6022, 0.75, 0.49, 0.9197, 0.4197, 0.99, 0.25, 0.9197, 0.08029, 0.75, 0.01, 0.5803, 0.08029, 0.51, 0.25, 0.5803, 0.4197, 0.03339, 0.6022, 0.03339, 0.8978, 0.0, 1.0, 0.0, 0.5, 0.3416, 0.8978, 0.3416, 0.6022, 0.375, 0.5, 0.375, 1.0, 0.3416, 0.6022, 0.2834, 0.6022, 0.25, 0.5, 0.375, 0.5, 0.2834, 0.8978, 0.3416, 0.8978, 0.375, 1.0, 0.25, 1.0, 0.2834, 0.6022, 0.2834, 0.8978, 0.25, 1.0, 0.25, 0.5, 0.09161, 0.8978, 0.09161, 0.6022, 0.125, 0.5, 0.125, 1.0, 0.09161, 0.6022, 0.03339, 0.6022, 0.0, 0.5, 0.125, 0.5, 0.03339, 0.8978, 0.09161, 0.8978, 0.125, 1.0, 0.0, 1.0, 0.331, 0.6251, 0.331, 0.8749, 0.294, 0.8749, 0.294, 0.6251, 0.08103, 0.6251, 0.08103, 0.8749, 0.04397, 0.8749, 0.04397, 0.6251, 0.2834, 0.8978, 0.2834, 0.6022, 0.2834, 0.6022, 0.2834, 0.8978, 0.2834, 0.6022, 0.3416, 0.6022, 0.3416, 0.6022, 0.2834, 0.6022, 0.03339, 0.8978, 0.03339, 0.6022, 0.03339, 0.6022, 0.03339, 0.8978, 0.09161, 0.8978, 0.03339, 0.8978, 0.03339, 0.8978, 0.09161, 0.8978, 0.09161, 0.6022, 0.09161, 0.8978, 0.09161, 0.8978, 0.09161, 0.6022, 0.3416, 0.8978, 0.2834, 0.8978, 0.2834, 0.8978, 0.3416, 0.8978, 0.04397, 0.6251, 0.04397, 0.8749, 0.03339, 0.8978, 0.03339, 0.6022, 0.331, 0.8749, 0.331, 0.6251, 0.3416, 0.6022, 0.3416, 0.8978, 0.331, 0.6251, 0.294, 0.6251, 0.2834, 0.6022, 0.3416, 0.6022, 0.294, 0.8749, 0.331, 0.8749, 0.3416, 0.8978, 0.2834, 0.8978, 0.294, 0.6251, 0.294, 0.8749, 0.2834, 0.8978, 0.2834, 0.6022, 0.08103, 0.8749, 0.08103, 0.6251, 0.09161, 0.6022, 0.09161, 0.8978, 0.08103, 0.6251, 0.04397, 0.6251, 0.03339, 0.6022, 0.09161, 0.6022, 0.04397, 0.8749, 0.08103, 0.8749, 0.09161, 0.8978, 0.03339, 0.8978, 0.2304, 0.9399, 0.2304, 0.5601, 0.25, 0.5, 0.25, 1.0, 0.2304, 0.5601, 0.1446, 0.5601, 0.125, 0.5, 0.25, 0.5, 0.1446, 0.9399, 0.2304, 0.9399, 0.25, 1.0, 0.125, 1.0, 0.1446, 0.5601, 0.1446, 0.9399, 0.125, 1.0, 0.125, 0.5, 0.2184, 0.5968, 0.2184, 0.9032, 0.1566, 0.9032, 0.1566, 0.5968, 0.2304, 0.5601, 0.2304, 0.9399, 0.2304, 0.9399, 0.2304, 0.5601, 0.1446, 0.9399, 0.1446, 0.5601, 0.1446, 0.5601, 0.1446, 0.9399, 0.1446, 0.5601, 0.2304, 0.5601, 0.2304, 0.5601, 0.1446, 0.5601, 0.2184, 0.9032, 0.2184, 0.5968, 0.2304, 0.5601, 0.2304, 0.9399, 0.2184, 0.5968, 0.1566, 0.5968, 0.1446, 0.5601, 0.2304, 0.5601, 0.1566, 0.9032, 0.2184, 0.9032, 0.2304, 0.9399, 0.1446, 0.9399, 0.1566, 0.5968, 0.1566, 0.9032, 0.1446, 0.9399, 0.1446, 0.5601])
me_cylinder_001.materials.append(mat_aluminium)
me_cylinder_001.materials.append(mat_electric)
me_cylinder_001.use_remesh_fix_poles = True
me_cylinder_001.use_remesh_preserve_attributes = False
me_cylinder_001.use_mirror_vertex_groups = False
me_cylinder_001.update()
me_cylinder = bpy.data.meshes.new('Cylinder')
me_cylinder.from_pydata([(-3.129e-08, 0.4, -0.3895), (-2.12e-08, 0.2748, 0.6105), (0.2828, 0.2828, -0.3895), (0.1943, 0.1943, 0.6105), (0.4, -1.748e-08, -0.3895), (0.2748, -1.547e-08, 0.6105), (0.2828, -0.2828, -0.3895), (0.1943, -0.1943, 0.6105), (-6.626e-08, -0.4, -0.3895), (-5.617e-08, -0.2748, 0.6105), (-0.2828, -0.2828, -0.3895), (-0.1943, -0.1943, 0.6105), (-0.4, 4.77e-09, -0.3895), (-0.2748, 4.77e-09, 0.6105), (-0.2828, 0.2828, -0.3895), (-0.1943, 0.1943, 0.6105), (0.1943, 0.1943, 1.344), (-2.12e-08, 0.2748, 1.344), (0.2748, -1.547e-08, 1.344), (0.1943, -0.1943, 1.344), (-5.617e-08, -0.2748, 1.344), (-0.1943, -0.1943, 1.344), (-0.2748, 4.77e-09, 1.344), (-0.1943, 0.1943, 1.344), (0.2635, 0.2635, 1.344), (-1.283e-08, 0.3726, 1.344), (0.3726, -1.964e-08, 1.344), (0.2635, -0.2635, 1.344), (-6.025e-08, -0.3726, 1.344), (-0.2635, -0.2635, 1.344), (-0.3726, 7.794e-09, 1.344), (-0.2635, 0.2635, 1.344), (0.2635, 0.2635, 1.508), (-3.511e-10, 0.3726, 1.508), (0.3726, -1.964e-08, 1.508), (0.2635, -0.2635, 1.508), (-4.777e-08, -0.3726, 1.508), (-0.2635, -0.2635, 1.508), (-0.3726, 7.794e-09, 1.508), (-0.2635, 0.2635, 1.508), (0.2828, 0.2828, 0.6105), (-3.129e-08, 0.4, 0.6105), (0.4, -1.748e-08, 0.6105), (0.2828, -0.2828, 0.6105), (-6.626e-08, -0.4, 0.6105), (-0.2828, -0.2828, 0.6105), (-0.4, 4.77e-09, 0.6105), (-0.2828, 0.2828, 0.6105)], [], [(0, 41, 40, 2), (2, 40, 42, 4), (4, 42, 43, 6), (6, 43, 44, 8), (8, 44, 45, 10), (10, 45, 46, 12), (3, 1, 17, 16), (12, 46, 47, 14), (14, 47, 41, 0), (0, 2, 4, 6, 8, 10, 12, 14), (1, 3, 40, 41), (3, 5, 42, 40), (5, 7, 43, 42), (7, 9, 44, 43), (9, 11, 45, 44), (11, 13, 46, 45), (13, 15, 47, 46), (15, 1, 41, 47), (23, 22, 30, 31), (1, 15, 23, 17), (13, 11, 21, 22), (9, 7, 19, 20), (5, 3, 16, 18), (15, 13, 22, 23), (11, 9, 20, 21), (7, 5, 18, 19), (26, 24, 32, 34), (21, 20, 28, 29), (19, 18, 26, 27), (16, 17, 25, 24), (17, 23, 31, 25), (22, 21, 29, 30), (20, 19, 27, 28), (18, 16, 24, 26), (32, 33, 39, 38, 37, 36, 35, 34), (31, 30, 38, 39), (29, 28, 36, 37), (27, 26, 34, 35), (24, 25, 33, 32), (25, 31, 39, 33), (30, 29, 37, 38), (28, 27, 35, 36)])
me_cylinder.polygons.foreach_set('material_index', [2, 2, 2, 2, 2, 2, 1, 2, 2, 2, 2, 2, 2, 2, 2, 2, 2, 2, 2, 1, 1, 1, 1, 1, 1, 1, 2, 2, 2, 2, 2, 2, 2, 2, 2, 2, 2, 2, 2, 2, 2, 2])
_uv = me_cylinder.uv_layers.new(name='UVMap')
_uv.uv.foreach_set('vector', [1.0, 0.5, 1.0, 1.0, 0.875, 1.0, 0.875, 0.5, 0.875, 0.5, 0.875, 1.0, 0.75, 1.0, 0.75, 0.5, 0.75, 0.5, 0.75, 1.0, 0.625, 1.0, 0.625, 0.5, 0.625, 0.5, 0.625, 1.0, 0.5, 1.0, 0.5, 0.5, 0.5, 0.5, 0.5, 1.0, 0.375, 1.0, 0.375, 0.5, 0.375, 0.5, 0.375, 1.0, 0.25, 1.0, 0.25, 0.5, 0.3666, 0.3666, 0.25, 0.4149, 0.25, 0.4149, 0.3666, 0.3666, 0.25, 0.5, 0.25, 1.0, 0.125, 1.0, 0.125, 0.5, 0.125, 0.5, 0.125, 1.0, 0.0, 1.0, 0.0, 0.5, 0.75, 0.49, 0.9197, 0.4197, 0.99, 0.25, 0.9197, 0.08029, 0.75, 0.01, 0.5803, 0.08029, 0.51, 0.25, 0.5803, 0.4197, 0.25, 0.4149, 0.3666, 0.3666, 0.4197, 0.4197, 0.25, 0.49, 0.3666, 0.3666, 0.4149, 0.25, 0.49, 0.25, 0.4197, 0.4197, 0.4149, 0.25, 0.3666, 0.1334, 0.4197, 0.08029, 0.49, 0.25, 0.3666, 0.1334, 0.25, 0.08512, 0.25, 0.01, 0.4197, 0.08029, 0.25, 0.08512, 0.1334, 0.1334, 0.08029, 0.08029, 0.25, 0.01, 0.1334, 0.1334, 0.08512, 0.25, 0.01, 0.25, 0.08029, 0.08029, 0.08512, 0.25, 0.1334, 0.3666, 0.08029, 0.4197, 0.01, 0.25, 0.1334, 0.3666, 0.25, 0.4149, 0.25, 0.49, 0.08029, 0.4197, 0.1334, 0.3666, 0.08512, 0.25, 0.08512, 0.25, 0.1334, 0.3666, 0.25, 0.4149, 0.1334, 0.3666, 0.1334, 0.3666, 0.25, 0.4149, 0.08512, 0.25, 0.1334, 0.1334, 0.1334, 0.1334, 0.08512, 0.25, 0.25, 0.08512, 0.3666, 0.1334, 0.3666, 0.1334, 0.25, 0.08512, 0.4149, 0.25, 0.3666, 0.3666, 0.3666, 0.3666, 0.4149, 0.25, 0.1334, 0.3666, 0.08512, 0.25, 0.08512, 0.25, 0.1334, 0.3666, 0.1334, 0.1334, 0.25, 0.08512, 0.25, 0.08512, 0.1334, 0.1334, 0.3666, 0.1334, 0.4149, 0.25, 0.4149, 0.25, 0.3666, 0.1334, 0.4149, 0.25, 0.3666, 0.3666, 0.3666, 0.3666, 0.4149, 0.25, 0.1334, 0.1334, 0.25, 0.08512, 0.25, 0.08512, 0.1334, 0.1334, 0.3666, 0.1334, 0.4149, 0.25, 0.4149, 0.25, 0.3666, 0.1334, 0.3666, 0.3666, 0.25, 0.4149, 0.25, 0.4149, 0.3666, 0.3666, 0.25, 0.4149, 0.1334, 0.3666, 0.1334, 0.3666, 0.25, 0.4149, 0.08512, 0.25, 0.1334, 0.1334, 0.1334, 0.1334, 0.08512, 0.25, 0.25, 0.08512, 0.3666, 0.1334, 0.3666, 0.1334, 0.25, 0.08512, 0.4149, 0.25, 0.3666, 0.3666, 0.3666, 0.3666, 0.4149, 0.25, 0.3666, 0.3666, 0.25, 0.4149, 0.1334, 0.3666, 0.08512, 0.25, 0.1334, 0.1334, 0.25, 0.08512, 0.3666, 0.1334, 0.4149, 0.25, 0.1334, 0.3666, 0.08512, 0.25, 0.08512, 0.25, 0.1334, 0.3666, 0.1334, 0.1334, 0.25, 0.08512, 0.25, 0.08512, 0.1334, 0.1334, 0.3666, 0.1334, 0.4149, 0.25, 0.4149, 0.25, 0.3666, 0.1334, 0.3666, 0.3666, 0.25, 0.4149, 0.25, 0.4149, 0.3666, 0.3666, 0.25, 0.4149, 0.1334, 0.3666, 0.1334, 0.3666, 0.25, 0.4149, 0.08512, 0.25, 0.1334, 0.1334, 0.1334, 0.1334, 0.08512, 0.25, 0.25, 0.08512, 0.3666, 0.1334, 0.3666, 0.1334, 0.25, 0.08512])
me_cylinder.materials.append(mat_spacematerial)
me_cylinder.materials.append(mat_reactor)
me_cylinder.materials.append(mat_aluminium)
me_cylinder.use_remesh_fix_poles = True
me_cylinder.use_remesh_preserve_attributes = False
me_cylinder.use_mirror_vertex_groups = False
me_cylinder.update()

# ---- objects
ob_window = bpy.data.objects.new('Window', me_cube_003)
ob_emptywall = bpy.data.objects.new('EmptyWall', me_cube_004)
ob_shield = bpy.data.objects.new('Shield', me_cube_005)
ob_airlockwall = bpy.data.objects.new('AirlockWall', me_cube_002)
ob_turretbase = bpy.data.objects.new('TurretBase', me_cube_010)
ob_enginewall = bpy.data.objects.new('EngineWall', me_cube_011)
ob_energyshieldwall = bpy.data.objects.new('EnergyShieldWall', me_cube_013)
ob_turretmodule = bpy.data.objects.new('TurretModule', me_cube_014)
ob_turretwall = bpy.data.objects.new('TurretWall', me_cube_015)
ob_turretside = bpy.data.objects.new('TurretSide', me_cylinder_001)
ob_reactor = bpy.data.objects.new('Reactor', me_cylinder)

# ---- transforms, parenting, visibility, modifiers, constraints
ob_window.location = (0.0, 0.0, 0.0)
ob_window.lock_rotations_4d = False
ob_window.empty_display_type = 'ARROWS'
ob_window.lineart.crease_threshold = 0.0
ob_emptywall.location = (0.0, 0.0, 0.0)
ob_emptywall.lock_rotations_4d = False
ob_emptywall.empty_display_type = 'ARROWS'
ob_emptywall.lineart.crease_threshold = 0.0
ob_shield.location = (0.0, 0.0, 0.0)
ob_shield.lock_rotations_4d = False
ob_shield.empty_display_type = 'ARROWS'
ob_shield.lineart.crease_threshold = 0.0
ob_airlockwall.location = (0.0, 0.0, 0.0)
ob_airlockwall.lock_rotations_4d = False
ob_airlockwall.empty_display_type = 'ARROWS'
ob_airlockwall.lineart.crease_threshold = 0.0
ob_turretbase.location = (0.0, 0.0, 0.0)
ob_turretbase.lineart.crease_threshold = 0.0
ob_enginewall.location = (0.0, 0.0, 0.0)
ob_enginewall.lock_rotations_4d = False
ob_enginewall.empty_display_type = 'ARROWS'
ob_enginewall.lineart.crease_threshold = 0.0
ob_energyshieldwall.location = (0.0, 0.0, 0.0)
ob_energyshieldwall.lock_rotations_4d = False
ob_energyshieldwall.empty_display_type = 'ARROWS'
ob_energyshieldwall.lineart.crease_threshold = 0.0
ob_turretmodule.location = (0.0, 0.0, 0.0)
ob_turretmodule.lineart.crease_threshold = 0.0
ob_turretwall.location = (0.0, 0.0, 0.0)
ob_turretwall.rotation_euler = (0.0, -0.0, 1.571)
ob_turretwall.lock_rotations_4d = False
ob_turretwall.empty_display_type = 'ARROWS'
ob_turretwall.lineart.crease_threshold = 0.0
ob_turretside.location = (-0.4261, -7.451e-09, -0.04221)
ob_turretside.rotation_euler = (0.0, 0.0, 0.3927)
ob_turretside.lineart.crease_threshold = 0.0
ob_reactor.location = (0.0, 0.0, 0.0)
ob_reactor.lineart.crease_threshold = 0.0

# ---- collection membership
col_collection.objects.link(ob_window)
col_collection.objects.link(ob_emptywall)
col_collection.objects.link(ob_shield)
col_collection.objects.link(ob_airlockwall)
col_collection.objects.link(ob_turretbase)
col_collection.objects.link(ob_enginewall)
col_collection.objects.link(ob_energyshieldwall)
col_collection.objects.link(ob_turretmodule)
col_collection.objects.link(ob_turretwall)
col_collection.objects.link(ob_turretside)
col_collection.objects.link(ob_reactor)

# ---- scene / render settings (as saved in the file)
scene.frame_start = 1; scene.frame_end = 250; scene.frame_set(1)
scene.render.engine = 'BLENDER_EEVEE_NEXT'
scene.cycles.use_denoising = False
scene.cycles.samples = 128
scene.cycles.sampling_pattern = 'TABULATED_SOBOL'
scene.cycles.use_adaptive_sampling = False
scene.cycles.use_light_tree = False
scene.view_settings.view_transform = 'Filmic'
bpy.context.view_layer.update()

# ---- added for rendering (the .blend has no active camera): camera
cam_auto = bpy.data.cameras.new('AutoCamera')
cam_auto.lens = 50.0
cam_auto.sensor_width = 36.0
cam_auto.clip_end = 1000.0
ob_auto_camera = bpy.data.objects.new('AutoCamera', cam_auto)
scene.collection.objects.link(ob_auto_camera)
ob_auto_camera.location = (3.69936, -4.41405, 3.22183)
ob_auto_camera.rotation_euler = (1.09748, -7.21219e-08, 0.694738)
scene.camera = ob_auto_camera
bpy.context.view_layer.update()
